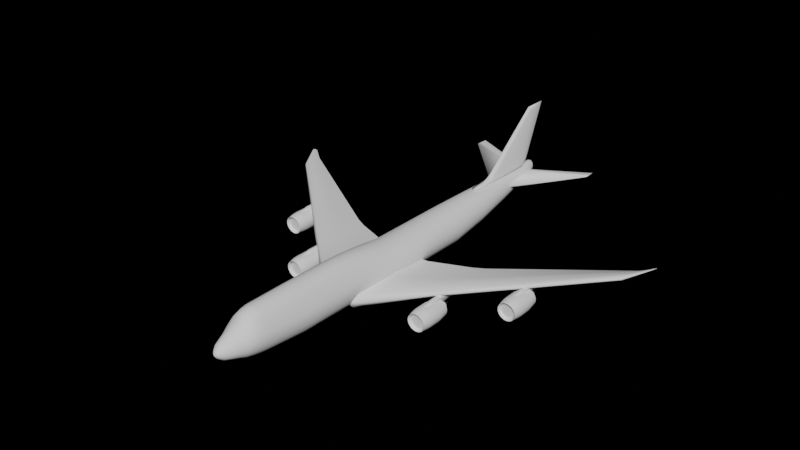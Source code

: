 # Source: 747-8i.blend  (saved by Blender 5.1.29; exported with 4.5.12 LTS)
import bpy
from mathutils import Matrix  # noqa: F401  (used for matrix-valued properties, if any)

bpy.ops.wm.read_factory_settings(use_empty=True)
scene = bpy.context.scene
scene.name = 'Scene'

# ---- collections
col_collection = bpy.data.collections.new('Collection'); scene.collection.children.link(col_collection)

# ---- world
world_world = bpy.data.worlds.new('World'); scene.world = world_world
world_world.use_nodes = True; world_world.node_tree.nodes.clear()
_N = world_world.node_tree.nodes; _L = world_world.node_tree.links
n0 = _N.new('ShaderNodeOutputWorld'); n0.name = 'World Output'; n0.location = (300, 300)
n1 = _N.new('ShaderNodeBackground'); n1.name = 'Background'; n1.location = (10, 300)
n1.inputs[0].default_value = (1.0, 1.0, 1.0, 1.0)
n1.inputs[1].default_value = 0.0
_L.new(n1.outputs[0], n0.inputs[0])
n0.is_active_output = True
world_world.color = (0.05088, 0.05088, 0.05088)
world_world.use_sun_shadow = False
world_world.sun_shadow_jitter_overblur = 0.0

# ---- meshes
me_circle_001 = bpy.data.meshes.new('Circle.001')
me_circle_001.from_pydata([(0.0, -22.88, 10.2), (0.0, -22.88, 2.302), (0.8541, -22.88, 2.422), (1.65, -22.88, 2.775), (2.333, -22.88, 3.335), (2.858, -22.88, 4.066), (3.188, -22.88, 4.918), (3.3, -22.88, 5.831), (3.188, -22.88, 6.744), (2.697, -22.88, 7.792), (2.212, -22.88, 8.701), (1.65, -22.88, 9.588), (0.8541, -22.88, 10.05), (0.0, -14.13, 10.2), (0.0, -14.13, 2.302), (0.8541, -14.13, 2.422), (1.65, -14.13, 2.775), (2.333, -14.13, 3.335), (2.858, -14.13, 4.066), (3.188, -14.13, 4.918), (3.3, -14.13, 5.831), (3.188, -14.13, 6.744), (2.697, -14.13, 7.792), (2.212, -14.13, 8.701), (1.65, -14.13, 9.588), (0.8541, -14.13, 10.05), (0.0, -2.979, 9.031), (0.0, -2.979, 2.302), (0.8541, -2.979, 2.416), (1.65, -2.979, 2.752), (2.333, -2.979, 3.287), (2.858, -2.979, 3.984), (3.188, -2.979, 4.795), (3.3, -2.979, 5.666), (3.188, -2.979, 6.537), (2.858, -2.979, 7.348), (2.333, -2.979, 8.045), (1.65, -2.979, 8.58), (0.8541, -2.979, 8.916), (0.0, 11.65, 9.031), (0.0, 11.65, 2.302), (0.8541, 11.65, 2.416), (1.65, 11.65, 2.752), (2.333, 11.65, 3.287), (2.858, 11.65, 3.984), (3.188, 11.65, 4.795), (3.3, 11.65, 5.666), (3.188, 11.65, 6.537), (2.858, 11.65, 7.348), (2.333, 11.65, 8.045), (1.65, 11.65, 8.58), (0.8541, 11.65, 8.916), (0.8541, -8.554, 2.422), (0.0, -8.554, 2.302), (1.65, -8.554, 2.776), (2.333, -8.554, 3.34), (2.858, -8.554, 4.074), (3.188, -8.554, 4.928), (3.3, -8.554, 5.845), (3.188, -8.554, 6.763), (2.778, -8.554, 7.718), (2.273, -8.554, 8.544), (1.65, -8.554, 9.274), (0.8541, -8.554, 9.683), (0.0, -8.554, 9.822), (1.65, -11.34, 2.779), (2.333, -11.34, 3.346), (2.858, -11.34, 4.084), (3.188, -11.34, 4.944), (3.3, -11.34, 5.866), (3.188, -11.34, 6.789), (2.737, -11.34, 7.798), (2.242, -11.34, 8.673), (1.65, -11.34, 9.488), (0.8541, -11.34, 9.924), (0.0, -11.34, 10.07), (0.8541, -11.34, 2.423), (0.0, -11.34, 2.302), (0.8541, -5.766, 2.42), (0.0, -5.766, 2.302), (1.65, -5.766, 2.768), (2.333, -5.766, 3.321), (2.858, -5.766, 4.042), (3.188, -5.766, 4.882), (3.3, -5.766, 5.783), (3.188, -5.766, 6.684), (2.818, -5.766, 7.575), (2.303, -5.766, 8.342), (1.65, -5.766, 8.98), (0.8541, -5.766, 9.355), (0.0, -5.766, 9.483), (0.5539, 25.73, 8.956), (1.07, 25.73, 8.738), (1.513, 25.73, 8.392), (1.854, 25.73, 7.94), (2.067, 25.73, 7.413), (2.14, 25.73, 6.849), (2.067, 25.73, 6.284), (1.854, 25.73, 5.758), (1.513, 25.73, 5.306), (1.07, 25.73, 4.959), (0.5539, 25.73, 4.741), (0.0, 25.73, 4.666), (0.0, 25.73, 9.031), (0.0, 18.71, 3.236), (2.749, 18.7, 6.882), (1.424, 18.69, 8.643), (2.013, 18.71, 4.084), (2.846, 18.7, 6.132), (2.465, 18.7, 7.581), (2.013, 18.69, 8.182), (0.7368, 18.71, 3.333), (1.423, 18.71, 3.623), (0.7373, 18.69, 8.933), (0.5596, 23.83, 9.403), (2.465, 18.71, 4.684), (2.749, 18.7, 5.383), (0.0, -29.82, 10.13), (0.0, -29.82, 2.847), (0.7911, -29.82, 2.996), (1.528, -29.82, 3.323), (2.161, -29.82, 3.842), (2.647, -29.82, 4.519), (2.952, -29.82, 5.307), (3.057, -29.82, 6.154), (2.952, -29.82, 7.0), (2.481, -29.81, 8.03), (2.03, -29.82, 8.848), (1.467, -29.81, 9.634), (0.6555, -29.81, 10.03), (0.0, -30.91, 9.974), (0.0, -31.83, 9.531), (0.0, -36.02, 7.037), (0.0, -37.15, 5.831), (0.0, -36.02, 4.582), (0.5634, -32.97, 8.496), (1.689, -32.97, 7.831), (2.088, -32.97, 7.299), (2.339, -32.97, 6.68), (2.425, -32.97, 6.015), (2.339, -32.97, 5.35), (2.088, -32.97, 4.731), (1.689, -32.97, 4.199), (1.169, -32.97, 3.79), (0.5634, -32.97, 3.534), (0.0, -32.97, 3.446), (0.0, -32.97, 8.584), (1.169, -32.97, 8.24), (0.2754, -36.02, 4.624), (0.5714, -36.02, 4.746), (0.8257, -36.02, 4.941), (1.021, -36.02, 5.196), (1.143, -36.02, 5.492), (1.185, -36.02, 5.809), (1.143, -36.02, 6.127), (1.021, -36.02, 6.423), (0.8257, -36.02, 6.678), (0.5714, -36.02, 6.873), (0.2754, -36.02, 6.995), (0.0, -32.97, 3.443), (0.0, -30.87, 2.985), (0.0, -31.92, 3.171), (0.5634, -31.83, 9.444), (0.6393, -31.92, 3.269), (0.5634, -30.91, 9.886), (0.7152, -30.87, 3.09), (1.459, -30.86, 3.435), (2.092, -30.86, 3.97), (2.572, -30.85, 4.659), (2.866, -30.86, 5.455), (2.953, -30.86, 6.304), (2.828, -30.87, 7.148), (2.401, -30.88, 8.043), (1.912, -30.89, 8.815), (1.323, -30.9, 9.515), (1.351, -31.89, 3.59), (1.96, -31.87, 4.091), (2.424, -31.85, 4.738), (2.711, -31.83, 5.487), (2.803, -31.82, 6.287), (2.692, -31.81, 7.083), (2.343, -31.81, 7.873), (1.873, -31.81, 8.552), (1.283, -31.82, 9.12), (0.0, -33.99, 8.068), (0.4674, -33.99, 7.996), (0.4681, -33.98, 3.798), (0.0, -33.98, 3.723), (1.383, -33.95, 4.461), (0.9516, -33.95, 4.113), (1.733, -33.99, 4.886), (1.941, -33.99, 5.397), (1.943, -34.01, 5.918), (1.834, -34.08, 6.456), (1.625, -34.09, 6.95), (1.291, -34.07, 7.359), (0.896, -34.04, 7.703), (0.0, -37.15, 5.809), (0.5717, -36.75, 5.651), (0.2857, -36.75, 6.341), (0.0, -36.75, 6.423), (0.1377, -36.75, 6.402), (0.0, -36.75, 5.162), (0.1377, -36.75, 5.194), (0.5926, -36.75, 5.809), (0.2857, -36.75, 5.276), (0.5717, -36.75, 5.968), (0.4128, -36.75, 5.375), (0.5104, -36.75, 6.116), (0.5104, -36.75, 5.503), (0.4128, -36.75, 6.243), (3.907, -11.95, 4.86), (31.6, 12.73, 7.135), (34.32, 17.53, 7.55), (34.32, 18.4, 7.096), (32.11, 16.67, 6.732), (12.74, 5.483, 4.958), (10.93, 4.689, 4.818), (3.923, 2.519, 4.4), (10.81, -5.802, 5.32), (13.05, -3.804, 5.504), (3.907, -12.75, 4.012), (3.907, -11.95, 3.193), (3.907, -10.25, 2.924), (11.03, -4.513, 4.243), (13.22, -2.726, 4.623), (11.0, -6.062, 4.906), (34.33, 17.53, 7.431), (13.18, -4.198, 5.106), (13.34, -3.574, 4.734), (11.14, -5.39, 4.449), (31.65, 12.92, 6.689), (31.57, 12.55, 6.878), (31.67, 12.72, 6.732), (34.31, 17.33, 7.509), (34.32, 17.33, 7.469), (34.32, 17.96, 7.422), (3.915, -4.777, 4.825), (31.85, 14.68, 7.129), (12.9, 0.7995, 5.427), (10.87, -0.6015, 5.265), (3.185, -12.65, 5.121), (3.205, 2.519, 4.4), (3.185, -13.6, 4.116), (3.185, -12.65, 3.144), (3.185, -10.64, 2.825), (3.195, -4.14, 5.081), (2.465, -12.65, 5.119), (2.484, 2.519, 4.4), (2.465, -13.6, 3.795), (2.465, -12.65, 2.514), (2.465, -10.64, 2.095), (2.474, -4.14, 5.066), (0.0, -12.65, 5.119), (0.0, 2.519, 4.4), (0.0, -13.6, 3.795), (0.0, -12.65, 2.514), (0.0, -10.64, 2.095), (0.0, -4.14, 5.066), (0.0, 36.58, 7.887), (0.3985, 35.56, 8.864), (0.5636, 35.56, 8.667), (0.5636, 35.56, 6.91), (0.3985, 35.56, 6.713), (0.7971, 35.56, 7.789), (0.7699, 35.56, 7.467), (0.6903, 35.56, 8.41), (0.2063, 35.56, 6.589), (0.0, 35.56, 9.031), (0.2063, 35.56, 8.988), (0.6903, 35.56, 7.168), (0.7699, 35.56, 8.11), (0.0, 35.56, 6.547), (0.4345, 36.1, 8.534), (0.3041, 36.1, 6.991), (0.5975, 36.1, 7.587), (0.5345, 36.1, 8.331), (0.1522, 36.1, 6.893), (0.1522, 36.1, 8.788), (0.5345, 36.1, 7.35), (0.5975, 36.1, 8.094), (0.0, 36.1, 6.859), (0.3041, 36.1, 8.69), (0.4345, 36.1, 7.147), (0.6189, 36.1, 7.84), (0.0, 36.1, 8.822), (0.0, 21.71, 9.295), (0.0, 23.85, 10.1), (0.0, 34.58, 19.08), (0.0, 38.57, 19.08), (0.0, 34.42, 9.031), (0.0, 18.69, 9.031), (0.0, 19.0, 9.031), (0.5582, 24.94, 10.16), (0.1686, 35.09, 18.53), (0.1723, 36.96, 18.54), (0.7085, 32.47, 9.031), (0.7085, 20.09, 9.031), (0.0, 34.67, 9.63), (0.6759, 32.72, 9.62), (0.0, 34.95, 10.32), (0.6384, 33.0, 10.3), (0.7983, 25.81, 7.476), (0.7983, 33.69, 8.015), (0.8004, 34.99, 7.652), (0.8, 32.96, 7.094), (0.7983, 26.56, 7.036), (11.2, 36.04, 8.853), (11.2, 37.49, 8.836), (11.18, 38.3, 8.796), (11.2, 36.79, 8.724), (0.7983, 30.32, 6.85), (11.2, 37.27, 8.713), (11.18, 37.83, 8.723), (12.0, -9.798, 3.846), (11.68, -9.795, 3.805), (11.39, -9.786, 3.683), (11.14, -9.773, 3.49), (10.95, -9.755, 3.238), (10.82, -9.735, 2.945), (10.78, -9.713, 2.63), (10.82, -9.691, 2.314), (10.95, -9.67, 2.021), (11.14, -9.652, 1.769), (11.39, -9.639, 1.576), (11.68, -9.63, 1.454), (12.0, -9.627, 1.413), (12.31, -9.63, 1.454), (12.61, -9.639, 1.576), (12.86, -9.652, 1.769), (13.05, -9.67, 2.021), (13.17, -9.691, 2.314), (13.22, -9.713, 2.63), (13.17, -9.735, 2.945), (13.05, -9.755, 3.238), (12.86, -9.773, 3.49), (12.61, -9.786, 3.683), (12.31, -9.795, 3.805), (12.0, -4.786, 4.105), (11.63, -4.786, 4.056), (11.29, -4.786, 3.914), (10.99, -4.786, 3.687), (10.76, -4.786, 3.392), (10.62, -4.786, 3.048), (10.57, -4.786, 2.679), (10.62, -4.786, 2.311), (10.76, -4.786, 1.967), (10.99, -4.786, 1.672), (11.29, -4.786, 1.445), (11.63, -4.786, 1.303), (12.0, -4.786, 1.254), (12.37, -4.786, 1.303), (12.71, -4.786, 1.445), (13.01, -4.786, 1.672), (13.23, -4.786, 1.967), (13.38, -4.786, 2.311), (13.42, -4.786, 2.679), (13.38, -4.786, 3.048), (13.23, -4.786, 3.392), (13.01, -4.786, 3.687), (12.71, -4.786, 3.914), (12.37, -4.786, 4.056), (10.51, -8.593, 1.821), (10.79, -8.593, 1.466), (12.44, -8.593, 4.337), (12.0, -8.593, 4.395), (11.55, -8.593, 4.337), (11.14, -8.593, 4.166), (13.48, -8.593, 1.821), (13.66, -8.593, 2.235), (11.14, -8.593, 1.193), (10.79, -8.593, 3.893), (13.71, -8.593, 2.679), (11.55, -8.593, 1.022), (10.51, -8.593, 3.537), (13.66, -8.593, 3.124), (12.0, -8.593, 0.9634), (10.34, -8.593, 3.124), (13.48, -8.593, 3.537), (12.44, -8.593, 1.022), (10.28, -8.593, 2.679), (13.21, -8.593, 3.893), (12.86, -8.593, 1.193), (10.34, -8.593, 2.235), (12.86, -8.593, 4.166), (13.21, -8.593, 1.466), (10.84, -9.328, 1.521), (12.0, -9.421, 4.318), (11.18, -9.414, 4.099), (13.58, -9.353, 2.255), (11.18, -9.32, 1.26), (10.84, -9.405, 3.838), (13.64, -9.367, 2.679), (11.57, -9.314, 1.096), (10.58, -9.394, 3.499), (13.58, -9.381, 3.104), (12.0, -9.312, 1.041), (10.42, -9.381, 3.104), (13.42, -9.394, 3.499), (12.42, -9.314, 1.096), (10.36, -9.367, 2.679), (13.16, -9.405, 3.838), (12.82, -9.32, 1.26), (10.42, -9.353, 2.255), (12.82, -9.414, 4.099), (13.16, -9.328, 1.521), (10.58, -9.34, 1.86), (12.42, -9.419, 4.262), (11.57, -9.419, 4.262), (13.42, -9.34, 1.86), (10.51, -6.69, 1.821), (12.44, -6.69, 4.337), (11.55, -6.69, 4.337), (13.48, -6.69, 1.821), (10.79, -6.69, 1.466), (12.0, -6.69, 4.395), (11.14, -6.69, 4.166), (13.66, -6.69, 2.235), (11.14, -6.69, 1.193), (10.79, -6.69, 3.893), (13.71, -6.69, 2.679), (11.55, -6.69, 1.022), (10.51, -6.69, 3.537), (13.66, -6.69, 3.124), (12.0, -6.69, 0.9634), (10.34, -6.69, 3.124), (13.48, -6.69, 3.537), (12.44, -6.69, 1.022), (10.28, -6.69, 2.679), (13.21, -6.69, 3.893), (12.86, -6.69, 1.193), (10.34, -6.69, 2.235), (12.86, -6.69, 4.166), (13.21, -6.69, 1.466), (11.62, -10.31, 4.026), (12.0, -10.32, 4.076), (11.27, -10.3, 3.879), (10.96, -10.29, 3.646), (10.73, -10.27, 3.343), (10.58, -10.24, 2.989), (10.53, -10.21, 2.61), (10.58, -10.19, 2.231), (10.73, -10.16, 1.877), (10.96, -10.14, 1.573), (11.27, -10.13, 1.34), (11.62, -10.11, 1.194), (12.0, -10.11, 1.144), (12.38, -10.11, 1.194), (12.73, -10.13, 1.34), (13.04, -10.14, 1.573), (13.27, -10.16, 1.877), (13.41, -10.19, 2.231), (13.46, -10.21, 2.61), (13.41, -10.24, 2.989), (13.27, -10.27, 3.343), (13.04, -10.29, 3.646), (12.73, -10.3, 3.879), (12.38, -10.31, 4.026), (12.0, -9.713, 2.63), (11.67, -10.13, 3.86), (12.0, -10.13, 3.903), (11.36, -10.12, 3.731), (11.09, -10.1, 3.527), (10.89, -10.08, 3.261), (10.76, -10.06, 2.952), (10.71, -10.04, 2.619), (10.76, -10.02, 2.287), (10.89, -9.994, 1.977), (11.09, -9.975, 1.711), (11.36, -9.961, 1.507), (11.67, -9.952, 1.379), (12.0, -9.949, 1.335), (12.33, -9.952, 1.379), (12.64, -9.961, 1.507), (12.91, -9.975, 1.711), (13.11, -9.994, 1.977), (13.24, -10.02, 2.287), (13.28, -10.04, 2.619), (13.24, -10.06, 2.952), (13.11, -10.08, 3.261), (12.91, -10.1, 3.527), (12.64, -10.12, 3.731), (12.33, -10.13, 3.86), (12.0, -5.498, 3.737), (11.72, -5.498, 3.701), (11.47, -5.498, 3.595), (11.25, -5.498, 3.427), (11.08, -5.498, 3.208), (10.98, -5.498, 2.953), (10.94, -5.498, 2.679), (10.98, -5.498, 2.406), (11.08, -5.498, 2.151), (11.25, -5.498, 1.932), (11.47, -5.498, 1.764), (11.72, -5.498, 1.658), (12.0, -5.498, 1.622), (12.27, -5.498, 1.658), (12.53, -5.498, 1.764), (12.75, -5.498, 1.932), (12.91, -5.498, 2.151), (13.02, -5.498, 2.406), (13.06, -5.498, 2.679), (13.02, -5.498, 2.953), (12.91, -5.498, 3.208), (12.75, -5.498, 3.427), (12.53, -5.498, 3.595), (12.27, -5.498, 3.701), (12.0, -3.982, 3.4), (11.81, -3.982, 3.375), (11.64, -3.982, 3.303), (11.49, -3.982, 3.189), (11.38, -3.982, 3.04), (11.3, -3.982, 2.866), (11.28, -3.982, 2.679), (11.3, -3.982, 2.493), (11.38, -3.982, 2.319), (11.49, -3.982, 2.17), (11.64, -3.982, 2.056), (11.81, -3.982, 1.984), (12.0, -3.982, 1.959), (12.19, -3.982, 1.984), (12.36, -3.982, 2.056), (12.51, -3.982, 2.17), (12.62, -3.982, 2.319), (12.69, -3.982, 2.493), (12.72, -3.982, 2.679), (12.69, -3.982, 2.866), (12.62, -3.982, 3.04), (12.51, -3.982, 3.189), (12.36, -3.982, 3.303), (12.19, -3.982, 3.375), (12.0, -4.175, 3.208), (11.86, -4.175, 3.19), (11.73, -4.175, 3.137), (11.63, -4.175, 3.053), (11.54, -4.175, 2.944), (11.49, -4.175, 2.816), (11.47, -4.175, 2.679), (11.49, -4.175, 2.543), (11.54, -4.175, 2.415), (11.63, -4.175, 2.306), (11.73, -4.175, 2.222), (11.86, -4.175, 2.169), (12.0, -4.175, 2.151), (12.14, -4.175, 2.169), (12.26, -4.175, 2.222), (12.37, -4.175, 2.306), (12.46, -4.175, 2.415), (12.51, -4.175, 2.543), (12.53, -4.175, 2.679), (12.51, -4.175, 2.816), (12.46, -4.175, 2.944), (12.37, -4.175, 3.053), (12.26, -4.175, 3.137), (12.14, -4.175, 3.19), (12.0, -2.562, 2.679), (12.0, -8.593, 4.395), (12.33, -6.69, 4.337), (12.15, -4.786, 3.189), (12.15, -0.8074, 3.564), (12.37, -0.8044, 4.704), (12.28, -6.839, 4.704), (12.0, -0.2399, 3.617), (12.0, 0.2285, 4.704), (12.0, -0.8044, 4.704), (12.0, -6.839, 4.704), (12.37, -0.8055, 4.265), (12.0, 0.04811, 4.285), (11.66, -6.69, 4.337), (11.85, -4.786, 3.189), (11.85, -0.8074, 3.564), (11.63, -0.8044, 4.704), (11.72, -6.839, 4.704), (11.63, -0.8055, 4.265), (21.18, -0.7184, 4.972), (20.87, -0.7155, 4.931), (20.57, -0.707, 4.809), (20.32, -0.6934, 4.616), (20.13, -0.6758, 4.364), (20.01, -0.6552, 4.07), (19.96, -0.6331, 3.755), (20.01, -0.611, 3.44), (20.13, -0.5905, 3.147), (20.32, -0.5728, 2.895), (20.57, -0.5593, 2.701), (20.87, -0.5508, 2.58), (21.18, -0.5478, 2.538), (21.5, -0.5508, 2.58), (21.79, -0.5593, 2.701), (22.04, -0.5728, 2.895), (22.23, -0.5905, 3.147), (22.36, -0.611, 3.44), (22.4, -0.6331, 3.755), (22.36, -0.6552, 4.07), (22.23, -0.6758, 4.364), (22.04, -0.6934, 4.616), (21.79, -0.707, 4.809), (21.5, -0.7155, 4.931), (21.18, 4.293, 5.231), (20.81, 4.293, 5.182), (20.47, 4.293, 5.04), (20.17, 4.293, 4.813), (19.95, 4.293, 4.518), (19.8, 4.293, 4.174), (19.76, 4.293, 3.805), (19.8, 4.293, 3.436), (19.95, 4.293, 3.093), (20.17, 4.293, 2.797), (20.47, 4.293, 2.571), (20.81, 4.293, 2.428), (21.18, 4.293, 2.38), (21.55, 4.293, 2.428), (21.89, 4.293, 2.571), (22.19, 4.293, 2.797), (22.42, 4.293, 3.093), (22.56, 4.293, 3.436), (22.61, 4.293, 3.805), (22.56, 4.293, 4.174), (22.42, 4.293, 4.518), (22.19, 4.293, 4.813), (21.89, 4.293, 5.04), (21.55, 4.293, 5.182), (19.69, 0.4865, 2.947), (19.97, 0.4865, 2.592), (21.62, 0.4865, 5.463), (21.18, 0.4865, 5.521), (20.74, 0.4865, 5.463), (20.32, 0.4865, 5.291), (22.67, 0.4865, 2.947), (22.84, 0.4865, 3.361), (20.32, 0.4865, 2.319), (19.97, 0.4865, 5.019), (22.9, 0.4865, 3.805), (20.74, 0.4865, 2.148), (19.69, 0.4865, 4.663), (22.84, 0.4865, 4.249), (21.18, 0.4865, 2.089), (19.52, 0.4865, 4.249), (22.67, 0.4865, 4.663), (21.62, 0.4865, 2.148), (19.46, 0.4865, 3.805), (22.39, 0.4865, 5.019), (22.04, 0.4865, 2.319), (19.52, 0.4865, 3.361), (22.04, 0.4865, 5.291), (22.39, 0.4865, 2.592), (20.02, -0.249, 2.646), (21.18, -0.3419, 5.444), (20.36, -0.3346, 5.225), (22.76, -0.2734, 3.381), (20.36, -0.2403, 2.386), (20.02, -0.3259, 4.964), (22.82, -0.2874, 3.805), (20.76, -0.2349, 2.222), (19.76, -0.3147, 4.625), (22.76, -0.3015, 4.229), (21.18, -0.233, 2.166), (19.6, -0.3015, 4.229), (22.6, -0.3147, 4.625), (21.6, -0.2349, 2.222), (19.54, -0.2874, 3.805), (22.34, -0.3259, 4.964), (22.0, -0.2403, 2.386), (19.6, -0.2734, 3.381), (22.0, -0.3346, 5.225), (22.34, -0.249, 2.646), (19.76, -0.2602, 2.986), (21.6, -0.34, 5.388), (20.76, -0.34, 5.388), (22.6, -0.2602, 2.986), (19.69, 2.39, 2.947), (21.62, 2.39, 5.463), (20.74, 2.39, 5.463), (22.67, 2.39, 2.947), (19.97, 2.39, 2.592), (21.18, 2.39, 5.521), (20.32, 2.39, 5.291), (22.84, 2.39, 3.361), (20.32, 2.39, 2.319), (19.97, 2.39, 5.019), (22.9, 2.39, 3.805), (20.74, 2.39, 2.148), (19.69, 2.39, 4.663), (22.84, 2.39, 4.249), (21.18, 2.39, 2.089), (19.52, 2.39, 4.249), (22.67, 2.39, 4.663), (21.62, 2.39, 2.148), (19.46, 2.39, 3.805), (22.39, 2.39, 5.019), (22.04, 2.39, 2.319), (19.52, 2.39, 3.361), (22.04, 2.39, 5.291), (22.39, 2.39, 2.592), (20.8, -1.234, 5.152), (21.18, -1.237, 5.202), (20.45, -1.224, 5.005), (20.14, -1.207, 4.772), (19.91, -1.186, 4.469), (19.76, -1.161, 4.115), (19.71, -1.135, 3.736), (19.76, -1.108, 3.356), (19.91, -1.083, 3.003), (20.14, -1.062, 2.699), (20.45, -1.046, 2.466), (20.8, -1.036, 2.32), (21.18, -1.032, 2.27), (21.56, -1.036, 2.32), (21.91, -1.046, 2.466), (22.22, -1.062, 2.699), (22.45, -1.083, 3.003), (22.6, -1.108, 3.356), (22.65, -1.135, 3.736), (22.6, -1.161, 4.115), (22.45, -1.186, 4.469), (22.22, -1.207, 4.772), (21.91, -1.224, 5.005), (21.56, -1.234, 5.152), (21.18, -0.6331, 3.755), (20.85, -1.046, 4.985), (21.18, -1.049, 5.029), (20.54, -1.037, 4.857), (20.27, -1.023, 4.653), (20.07, -1.004, 4.387), (19.94, -0.9824, 4.077), (19.9, -0.9591, 3.745), (19.94, -0.9358, 3.412), (20.07, -0.9141, 3.103), (20.27, -0.8954, 2.837), (20.54, -0.8811, 2.633), (20.85, -0.8721, 2.505), (21.18, -0.8691, 2.461), (21.51, -0.8721, 2.505), (21.82, -0.8811, 2.633), (22.09, -0.8954, 2.837), (22.29, -0.9141, 3.103), (22.42, -0.9358, 3.412), (22.46, -0.9591, 3.745), (22.42, -0.9824, 4.077), (22.29, -1.004, 4.387), (22.09, -1.023, 4.653), (21.82, -1.037, 4.857), (21.51, -1.046, 4.985), (21.18, 3.581, 4.863), (20.91, 3.581, 4.827), (20.65, 3.581, 4.721), (20.43, 3.581, 4.553), (20.26, 3.581, 4.334), (20.16, 3.581, 4.079), (20.12, 3.581, 3.805), (20.16, 3.581, 3.532), (20.26, 3.581, 3.276), (20.43, 3.581, 3.057), (20.65, 3.581, 2.889), (20.91, 3.581, 2.784), (21.18, 3.581, 2.748), (21.45, 3.581, 2.784), (21.71, 3.581, 2.889), (21.93, 3.581, 3.057), (22.1, 3.581, 3.276), (22.2, 3.581, 3.532), (22.24, 3.581, 3.805), (22.2, 3.581, 4.079), (22.1, 3.581, 4.334), (21.93, 3.581, 4.553), (21.71, 3.581, 4.721), (21.45, 3.581, 4.827), (21.18, 5.098, 4.525), (20.99, 5.098, 4.501), (20.82, 5.098, 4.429), (20.67, 5.098, 4.314), (20.56, 5.098, 4.165), (20.49, 5.098, 3.992), (20.46, 5.098, 3.805), (20.49, 5.098, 3.619), (20.56, 5.098, 3.445), (20.67, 5.098, 3.296), (20.82, 5.098, 3.182), (20.99, 5.098, 3.11), (21.18, 5.098, 3.085), (21.37, 5.098, 3.11), (21.54, 5.098, 3.182), (21.69, 5.098, 3.296), (21.8, 5.098, 3.445), (21.88, 5.098, 3.619), (21.9, 5.098, 3.805), (21.88, 5.098, 3.992), (21.8, 5.098, 4.165), (21.69, 5.098, 4.314), (21.54, 5.098, 4.429), (21.37, 5.098, 4.501), (21.18, 4.905, 4.334), (21.04, 4.905, 4.316), (20.92, 4.905, 4.263), (20.81, 4.905, 4.179), (20.72, 4.905, 4.069), (20.67, 4.905, 3.942), (20.65, 4.905, 3.805), (20.67, 4.905, 3.669), (20.72, 4.905, 3.541), (20.81, 4.905, 3.432), (20.92, 4.905, 3.348), (21.04, 4.905, 3.295), (21.18, 4.905, 3.277), (21.32, 4.905, 3.295), (21.44, 4.905, 3.348), (21.55, 4.905, 3.432), (21.64, 4.905, 3.541), (21.69, 4.905, 3.669), (21.71, 4.905, 3.805), (21.69, 4.905, 3.942), (21.64, 4.905, 4.069), (21.55, 4.905, 4.179), (21.44, 4.905, 4.263), (21.32, 4.905, 4.316), (21.18, 6.517, 3.805), (21.18, 0.4865, 5.521), (21.52, 2.39, 5.463), (21.33, 4.293, 4.314), (21.33, 8.272, 4.69), (21.55, 8.275, 5.83), (21.46, 2.24, 5.83), (21.18, 8.84, 4.743), (21.18, 9.308, 5.83), (21.18, 8.275, 5.83), (21.18, 2.24, 5.83), (21.55, 8.274, 5.391), (21.18, 9.128, 5.411), (20.85, 2.39, 5.463), (21.03, 4.293, 4.314), (21.03, 8.272, 4.69), (20.81, 8.275, 5.83), (20.9, 2.24, 5.83), (20.81, 8.274, 5.391)], [], [(6, 5, 18, 19), (0, 12, 25, 13), (3, 2, 15, 16), (10, 9, 22, 23), (7, 6, 19, 20), (4, 3, 16, 17), (11, 10, 23, 24), (8, 7, 20, 21), (5, 4, 17, 18), (12, 11, 24, 25), (2, 1, 14, 15), (9, 8, 21, 22), (36, 35, 48, 49), (29, 28, 41, 42), (37, 36, 49, 50), (30, 29, 42, 43), (38, 37, 50, 51), (31, 30, 43, 44), (26, 38, 51, 39), (32, 31, 44, 45), (33, 32, 45, 46), (34, 33, 46, 47), (35, 34, 47, 48), (28, 27, 40, 41), (79, 27, 28, 78), (80, 78, 28, 29), (81, 80, 29, 30), (82, 81, 30, 31), (83, 82, 31, 32), (84, 83, 32, 33), (85, 84, 33, 34), (86, 85, 34, 35), (87, 86, 35, 36), (88, 87, 36, 37), (89, 88, 37, 38), (90, 89, 38, 26), (75, 74, 63, 64), (74, 73, 62, 63), (73, 72, 61, 62), (72, 71, 60, 61), (71, 70, 59, 60), (70, 69, 58, 59), (69, 68, 57, 58), (68, 67, 56, 57), (67, 66, 55, 56), (66, 65, 54, 55), (65, 76, 52, 54), (77, 53, 52, 76), (14, 77, 76, 15), (16, 15, 76, 65), (17, 16, 65, 66), (18, 17, 66, 67), (19, 18, 67, 68), (20, 19, 68, 69), (21, 20, 69, 70), (22, 21, 70, 71), (23, 22, 71, 72), (24, 23, 72, 73), (25, 24, 73, 74), (13, 25, 74, 75), (64, 63, 89, 90), (63, 62, 88, 89), (62, 61, 87, 88), (61, 60, 86, 87), (60, 59, 85, 86), (59, 58, 84, 85), (58, 57, 83, 84), (57, 56, 82, 83), (56, 55, 81, 82), (55, 54, 80, 81), (54, 52, 78, 80), (53, 79, 78, 52), (109, 105, 95, 94), (111, 104, 102, 101), (113, 106, 92, 91), (115, 107, 99, 98), (105, 108, 96, 95), (106, 110, 93, 92), (107, 112, 100, 99), (108, 116, 97, 96), (110, 109, 94, 93), (112, 111, 101, 100), (291, 113, 91, 103), (116, 115, 98, 97), (45, 44, 115, 116), (39, 51, 113, 291), (42, 41, 111, 112), (49, 48, 109, 110), (46, 45, 116, 108), (43, 42, 112, 107), (50, 49, 110, 106), (47, 46, 108, 105), (44, 43, 107, 115), (51, 50, 106, 113), (41, 40, 104, 111), (48, 47, 105, 109), (5, 6, 123, 122), (12, 0, 117, 129), (2, 3, 120, 119), (9, 10, 127, 126), (6, 7, 124, 123), (3, 4, 121, 120), (10, 11, 128, 127), (7, 8, 125, 124), (4, 5, 122, 121), (11, 12, 129, 128), (1, 2, 119, 118), (8, 9, 126, 125), (146, 135, 162, 131), (131, 162, 164, 130), (129, 117, 130, 164), (163, 144, 145, 159, 161), (119, 165, 160, 118), (165, 163, 161, 160), (120, 166, 165, 119), (166, 175, 163, 165), (175, 143, 144, 163), (121, 167, 166, 120), (167, 176, 175, 166), (176, 142, 143, 175), (122, 168, 167, 121), (168, 177, 176, 167), (177, 141, 142, 176), (123, 169, 168, 122), (169, 178, 177, 168), (178, 140, 141, 177), (124, 170, 169, 123), (170, 179, 178, 169), (179, 139, 140, 178), (125, 171, 170, 124), (171, 180, 179, 170), (180, 138, 139, 179), (126, 172, 171, 125), (172, 181, 180, 171), (181, 137, 138, 180), (127, 173, 172, 126), (173, 182, 181, 172), (182, 136, 137, 181), (128, 174, 173, 127), (174, 183, 182, 173), (183, 147, 136, 182), (129, 164, 174, 128), (164, 162, 183, 174), (162, 135, 147, 183), (135, 146, 184, 185), (185, 184, 132, 158), (187, 159, 145, 144, 186), (134, 187, 186, 148), (189, 188, 150, 149), (186, 189, 149, 148), (190, 191, 152, 151), (141, 140, 191, 190), (188, 190, 151, 150), (144, 143, 189, 186), (143, 142, 188, 189), (142, 141, 190, 188), (191, 192, 153, 152), (192, 193, 154, 153), (193, 194, 155, 154), (194, 195, 156, 155), (195, 196, 157, 156), (196, 185, 158, 157), (140, 139, 192, 191), (139, 138, 193, 192), (138, 137, 194, 193), (137, 136, 195, 194), (136, 147, 196, 195), (147, 135, 185, 196), (197, 204, 206), (148, 203, 202, 134), (197, 206, 208), (197, 208, 210), (197, 210, 199), (197, 199, 201), (132, 200, 201, 158), (152, 153, 204, 198), (148, 149, 205, 203), (149, 150, 207, 205), (150, 151, 209, 207), (151, 152, 198, 209), (201, 200, 197), (198, 204, 197), (203, 205, 197), (205, 207, 197), (206, 204, 153, 154), (207, 209, 197), (209, 198, 197), (208, 206, 154, 155), (210, 208, 155, 156), (202, 203, 197), (199, 210, 156, 157), (201, 199, 157, 158), (238, 236, 214, 215), (239, 238, 215, 216), (240, 239, 216, 217), (237, 240, 217, 218), (229, 228, 226, 230), (220, 219, 226, 228), (225, 229, 230, 224), (226, 219, 211, 221), (222, 230, 226, 221), (223, 224, 230, 222), (229, 233, 232, 228), (220, 228, 232, 212), (225, 231, 233, 229), (234, 213, 212, 232), (233, 235, 234, 232), (231, 227, 235, 233), (211, 219, 240, 237), (219, 220, 239, 240), (220, 212, 238, 239), (212, 213, 236, 238), (214, 227, 231, 215), (216, 215, 231, 225), (217, 216, 225, 224), (218, 217, 224, 223), (213, 234, 235, 227), (236, 213, 227, 214), (223, 222, 244, 245), (221, 211, 241, 243), (218, 223, 245, 242), (237, 218, 242, 246), (222, 221, 243, 244), (211, 237, 246, 241), (241, 246, 252, 247), (244, 243, 249, 250), (246, 242, 248, 252), (242, 245, 251, 248), (245, 244, 250, 251), (243, 241, 247, 249), (251, 250, 256, 257), (249, 247, 253, 255), (247, 252, 258, 253), (250, 249, 255, 256), (252, 248, 254, 258), (248, 251, 257, 254), (282, 273, 259), (283, 274, 259), (284, 275, 259), (273, 276, 259), (274, 277, 259), (285, 278, 259), (275, 279, 259), (276, 280, 259), (277, 281, 259), (278, 282, 259), (279, 283, 259), (280, 284, 259), (95, 96, 264, 271), (98, 99, 262, 270), (91, 92, 260, 269), (101, 102, 272, 267), (94, 95, 271, 266), (97, 98, 270, 265), (103, 91, 269, 268), (100, 101, 267, 263), (93, 94, 266, 261), (96, 97, 265, 264), (99, 100, 263, 262), (92, 93, 261, 260), (262, 283, 279, 270), (260, 282, 278, 269), (272, 281, 277, 267), (271, 280, 276, 266), (270, 279, 275, 265), (269, 278, 285, 268), (267, 277, 274, 263), (266, 276, 273, 261), (265, 275, 284, 264), (263, 274, 283, 262), (261, 273, 282, 260), (264, 284, 280, 271), (292, 290, 296, 297), (287, 286, 114, 293), (300, 289, 295, 301), (288, 287, 293, 294), (286, 292, 297, 114), (288, 294, 295, 289), (290, 298, 299, 296), (114, 297, 296, 299), (298, 300, 301, 299), (293, 114, 299, 301), (294, 293, 301, 295), (303, 302, 307, 308), (304, 303, 308, 309), (307, 302, 306, 310), (310, 306, 311, 312), (312, 313, 309, 308), (310, 312, 308, 307), (304, 309, 313, 305), (305, 313, 312, 311), (414, 410, 346, 347), (415, 411, 361, 338), (416, 412, 339, 340), (417, 413, 354, 355), (418, 414, 347, 348), (419, 416, 340, 341), (420, 417, 355, 356), (421, 418, 348, 349), (422, 419, 341, 342), (423, 420, 356, 357), (424, 421, 349, 350), (425, 422, 342, 343), (426, 423, 357, 358), (427, 424, 350, 351), (428, 425, 343, 344), (429, 426, 358, 359), (430, 427, 351, 352), (431, 428, 344, 345), (432, 429, 359, 360), (433, 430, 352, 353), (410, 431, 345, 346), (411, 432, 360, 361), (412, 415, 338, 339), (413, 433, 353, 354), (409, 405, 385, 368), (408, 387, 365, 366), (407, 404, 384, 364), (406, 403, 383, 362), (405, 402, 382, 385), (404, 401, 381, 384), (403, 400, 380, 383), (402, 399, 379, 382), (401, 398, 378, 381), (400, 397, 377, 380), (399, 396, 376, 379), (398, 395, 375, 378), (397, 394, 374, 377), (396, 393, 373, 376), (395, 392, 372, 375), (394, 391, 371, 374), (393, 390, 370, 373), (392, 389, 369, 372), (391, 388, 367, 371), (390, 386, 363, 370), (389, 409, 368, 369), (388, 408, 366, 367), (387, 407, 364, 365), (386, 406, 362, 363), (443, 442, 406, 386), (435, 457, 407, 387), (436, 434, 408, 388), (451, 450, 409, 389), (444, 443, 386, 390), (437, 436, 388, 391), (452, 451, 389, 392), (445, 444, 390, 393), (438, 437, 391, 394), (453, 452, 392, 395), (446, 445, 393, 396), (439, 438, 394, 397), (454, 453, 395, 398), (447, 446, 396, 399), (440, 439, 397, 400), (455, 454, 398, 401), (448, 447, 399, 402), (441, 440, 400, 403), (456, 455, 401, 404), (449, 448, 402, 405), (442, 441, 403, 406), (457, 456, 404, 407), (434, 435, 387, 408), (450, 449, 405, 409), (368, 385, 433, 413), (366, 365, 415, 412), (364, 384, 432, 411), (362, 383, 431, 410), (385, 382, 430, 433), (384, 381, 429, 432), (383, 380, 428, 431), (382, 379, 427, 430), (381, 378, 426, 429), (380, 377, 425, 428), (379, 376, 424, 427), (378, 375, 423, 426), (377, 374, 422, 425), (376, 373, 421, 424), (375, 372, 420, 423), (374, 371, 419, 422), (373, 370, 418, 421), (372, 369, 417, 420), (371, 367, 416, 419), (370, 363, 414, 418), (369, 368, 413, 417), (367, 366, 412, 416), (365, 364, 411, 415), (363, 362, 410, 414), (459, 460, 435, 434), (461, 459, 434, 436), (462, 461, 436, 437), (463, 462, 437, 438), (464, 463, 438, 439), (465, 464, 439, 440), (466, 465, 440, 441), (467, 466, 441, 442), (468, 467, 442, 443), (469, 468, 443, 444), (470, 469, 444, 445), (471, 470, 445, 446), (472, 471, 446, 447), (473, 472, 447, 448), (474, 473, 448, 449), (475, 474, 449, 450), (476, 475, 450, 451), (477, 476, 451, 452), (478, 477, 452, 453), (479, 478, 453, 454), (480, 479, 454, 455), (481, 480, 455, 456), (482, 481, 456, 457), (460, 482, 457, 435), (315, 316, 458), (316, 317, 458), (317, 318, 458), (318, 319, 458), (319, 320, 458), (320, 321, 458), (321, 322, 458), (322, 323, 458), (323, 324, 458), (324, 325, 458), (325, 326, 458), (326, 327, 458), (327, 328, 458), (328, 329, 458), (329, 330, 458), (330, 331, 458), (331, 332, 458), (332, 333, 458), (333, 334, 458), (334, 335, 458), (335, 336, 458), (336, 337, 458), (337, 314, 458), (314, 315, 458), (314, 337, 482, 460), (337, 336, 481, 482), (336, 335, 480, 481), (335, 334, 479, 480), (334, 333, 478, 479), (333, 332, 477, 478), (332, 331, 476, 477), (331, 330, 475, 476), (330, 329, 474, 475), (329, 328, 473, 474), (328, 327, 472, 473), (327, 326, 471, 472), (326, 325, 470, 471), (325, 324, 469, 470), (324, 323, 468, 469), (323, 322, 467, 468), (322, 321, 466, 467), (321, 320, 465, 466), (320, 319, 464, 465), (319, 318, 463, 464), (318, 317, 462, 463), (317, 316, 461, 462), (316, 315, 459, 461), (315, 314, 460, 459), (351, 350, 495, 496), (344, 343, 488, 489), (359, 358, 503, 504), (352, 351, 496, 497), (345, 344, 489, 490), (360, 359, 504, 505), (353, 352, 497, 498), (346, 345, 490, 491), (361, 360, 505, 506), (339, 338, 483, 484), (354, 353, 498, 499), (347, 346, 491, 492), (338, 361, 506, 483), (340, 339, 484, 485), (355, 354, 499, 500), (348, 347, 492, 493), (341, 340, 485, 486), (356, 355, 500, 501), (349, 348, 493, 494), (342, 341, 486, 487), (357, 356, 501, 502), (350, 349, 494, 495), (343, 342, 487, 488), (358, 357, 502, 503), (502, 501, 525, 526), (495, 494, 518, 519), (488, 487, 511, 512), (503, 502, 526, 527), (496, 495, 519, 520), (489, 488, 512, 513), (504, 503, 527, 528), (497, 496, 520, 521), (490, 489, 513, 514), (505, 504, 528, 529), (498, 497, 521, 522), (491, 490, 514, 515), (506, 505, 529, 530), (484, 483, 507, 508), (499, 498, 522, 523), (492, 491, 515, 516), (483, 506, 530, 507), (485, 484, 508, 509), (500, 499, 523, 524), (493, 492, 516, 517), (486, 485, 509, 510), (501, 500, 524, 525), (494, 493, 517, 518), (487, 486, 510, 511), (515, 514, 538, 539), (530, 529, 553, 554), (508, 507, 531, 532), (523, 522, 546, 547), (516, 515, 539, 540), (507, 530, 554, 531), (509, 508, 532, 533), (524, 523, 547, 548), (517, 516, 540, 541), (510, 509, 533, 534), (525, 524, 548, 549), (518, 517, 541, 542), (511, 510, 534, 535), (526, 525, 549, 550), (519, 518, 542, 543), (512, 511, 535, 536), (527, 526, 550, 551), (520, 519, 543, 544), (513, 512, 536, 537), (528, 527, 551, 552), (521, 520, 544, 545), (514, 513, 537, 538), (529, 528, 552, 553), (522, 521, 545, 546), (543, 542, 555), (536, 535, 555), (551, 550, 555), (544, 543, 555), (537, 536, 555), (552, 551, 555), (545, 544, 555), (538, 537, 555), (553, 552, 555), (546, 545, 555), (539, 538, 555), (554, 553, 555), (532, 531, 555), (547, 546, 555), (540, 539, 555), (531, 554, 555), (533, 532, 555), (548, 547, 555), (541, 540, 555), (534, 533, 555), (549, 548, 555), (542, 541, 555), (535, 534, 555), (550, 549, 555), (557, 566, 560, 561), (566, 559, 562, 567), (565, 572, 556, 561), (560, 566, 567, 563), (558, 559, 566, 557), (571, 564, 560, 563), (557, 561, 556), (570, 562, 559), (572, 565, 561, 560, 564, 571), (568, 572, 571, 573), (573, 567, 562, 570), (571, 563, 567, 573), (569, 568, 573, 570), (568, 556, 572), (570, 559, 558, 569), (674, 670, 606, 607), (675, 671, 621, 598), (676, 672, 599, 600), (677, 673, 614, 615), (678, 674, 607, 608), (679, 676, 600, 601), (680, 677, 615, 616), (681, 678, 608, 609), (682, 679, 601, 602), (683, 680, 616, 617), (684, 681, 609, 610), (685, 682, 602, 603), (686, 683, 617, 618), (687, 684, 610, 611), (688, 685, 603, 604), (689, 686, 618, 619), (690, 687, 611, 612), (691, 688, 604, 605), (692, 689, 619, 620), (693, 690, 612, 613), (670, 691, 605, 606), (671, 692, 620, 621), (672, 675, 598, 599), (673, 693, 613, 614), (669, 665, 645, 628), (668, 647, 625, 626), (667, 664, 644, 624), (666, 663, 643, 622), (665, 662, 642, 645), (664, 661, 641, 644), (663, 660, 640, 643), (662, 659, 639, 642), (661, 658, 638, 641), (660, 657, 637, 640), (659, 656, 636, 639), (658, 655, 635, 638), (657, 654, 634, 637), (656, 653, 633, 636), (655, 652, 632, 635), (654, 651, 631, 634), (653, 650, 630, 633), (652, 649, 629, 632), (651, 648, 627, 631), (650, 646, 623, 630), (649, 669, 628, 629), (648, 668, 626, 627), (647, 667, 624, 625), (646, 666, 622, 623), (703, 702, 666, 646), (695, 717, 667, 647), (696, 694, 668, 648), (711, 710, 669, 649), (704, 703, 646, 650), (697, 696, 648, 651), (712, 711, 649, 652), (705, 704, 650, 653), (698, 697, 651, 654), (713, 712, 652, 655), (706, 705, 653, 656), (699, 698, 654, 657), (714, 713, 655, 658), (707, 706, 656, 659), (700, 699, 657, 660), (715, 714, 658, 661), (708, 707, 659, 662), (701, 700, 660, 663), (716, 715, 661, 664), (709, 708, 662, 665), (702, 701, 663, 666), (717, 716, 664, 667), (694, 695, 647, 668), (710, 709, 665, 669), (628, 645, 693, 673), (626, 625, 675, 672), (624, 644, 692, 671), (622, 643, 691, 670), (645, 642, 690, 693), (644, 641, 689, 692), (643, 640, 688, 691), (642, 639, 687, 690), (641, 638, 686, 689), (640, 637, 685, 688), (639, 636, 684, 687), (638, 635, 683, 686), (637, 634, 682, 685), (636, 633, 681, 684), (635, 632, 680, 683), (634, 631, 679, 682), (633, 630, 678, 681), (632, 629, 677, 680), (631, 627, 676, 679), (630, 623, 674, 678), (629, 628, 673, 677), (627, 626, 672, 676), (625, 624, 671, 675), (623, 622, 670, 674), (719, 720, 695, 694), (721, 719, 694, 696), (722, 721, 696, 697), (723, 722, 697, 698), (724, 723, 698, 699), (725, 724, 699, 700), (726, 725, 700, 701), (727, 726, 701, 702), (728, 727, 702, 703), (729, 728, 703, 704), (730, 729, 704, 705), (731, 730, 705, 706), (732, 731, 706, 707), (733, 732, 707, 708), (734, 733, 708, 709), (735, 734, 709, 710), (736, 735, 710, 711), (737, 736, 711, 712), (738, 737, 712, 713), (739, 738, 713, 714), (740, 739, 714, 715), (741, 740, 715, 716), (742, 741, 716, 717), (720, 742, 717, 695), (575, 576, 718), (576, 577, 718), (577, 578, 718), (578, 579, 718), (579, 580, 718), (580, 581, 718), (581, 582, 718), (582, 583, 718), (583, 584, 718), (584, 585, 718), (585, 586, 718), (586, 587, 718), (587, 588, 718), (588, 589, 718), (589, 590, 718), (590, 591, 718), (591, 592, 718), (592, 593, 718), (593, 594, 718), (594, 595, 718), (595, 596, 718), (596, 597, 718), (597, 574, 718), (574, 575, 718), (574, 597, 742, 720), (597, 596, 741, 742), (596, 595, 740, 741), (595, 594, 739, 740), (594, 593, 738, 739), (593, 592, 737, 738), (592, 591, 736, 737), (591, 590, 735, 736), (590, 589, 734, 735), (589, 588, 733, 734), (588, 587, 732, 733), (587, 586, 731, 732), (586, 585, 730, 731), (585, 584, 729, 730), (584, 583, 728, 729), (583, 582, 727, 728), (582, 581, 726, 727), (581, 580, 725, 726), (580, 579, 724, 725), (579, 578, 723, 724), (578, 577, 722, 723), (577, 576, 721, 722), (576, 575, 719, 721), (575, 574, 720, 719), (611, 610, 755, 756), (604, 603, 748, 749), (619, 618, 763, 764), (612, 611, 756, 757), (605, 604, 749, 750), (620, 619, 764, 765), (613, 612, 757, 758), (606, 605, 750, 751), (621, 620, 765, 766), (599, 598, 743, 744), (614, 613, 758, 759), (607, 606, 751, 752), (598, 621, 766, 743), (600, 599, 744, 745), (615, 614, 759, 760), (608, 607, 752, 753), (601, 600, 745, 746), (616, 615, 760, 761), (609, 608, 753, 754), (602, 601, 746, 747), (617, 616, 761, 762), (610, 609, 754, 755), (603, 602, 747, 748), (618, 617, 762, 763), (762, 761, 785, 786), (755, 754, 778, 779), (748, 747, 771, 772), (763, 762, 786, 787), (756, 755, 779, 780), (749, 748, 772, 773), (764, 763, 787, 788), (757, 756, 780, 781), (750, 749, 773, 774), (765, 764, 788, 789), (758, 757, 781, 782), (751, 750, 774, 775), (766, 765, 789, 790), (744, 743, 767, 768), (759, 758, 782, 783), (752, 751, 775, 776), (743, 766, 790, 767), (745, 744, 768, 769), (760, 759, 783, 784), (753, 752, 776, 777), (746, 745, 769, 770), (761, 760, 784, 785), (754, 753, 777, 778), (747, 746, 770, 771), (775, 774, 798, 799), (790, 789, 813, 814), (768, 767, 791, 792), (783, 782, 806, 807), (776, 775, 799, 800), (767, 790, 814, 791), (769, 768, 792, 793), (784, 783, 807, 808), (777, 776, 800, 801), (770, 769, 793, 794), (785, 784, 808, 809), (778, 777, 801, 802), (771, 770, 794, 795), (786, 785, 809, 810), (779, 778, 802, 803), (772, 771, 795, 796), (787, 786, 810, 811), (780, 779, 803, 804), (773, 772, 796, 797), (788, 787, 811, 812), (781, 780, 804, 805), (774, 773, 797, 798), (789, 788, 812, 813), (782, 781, 805, 806), (803, 802, 815), (796, 795, 815), (811, 810, 815), (804, 803, 815), (797, 796, 815), (812, 811, 815), (805, 804, 815), (798, 797, 815), (813, 812, 815), (806, 805, 815), (799, 798, 815), (814, 813, 815), (792, 791, 815), (807, 806, 815), (800, 799, 815), (791, 814, 815), (793, 792, 815), (808, 807, 815), (801, 800, 815), (794, 793, 815), (809, 808, 815), (802, 801, 815), (795, 794, 815), (810, 809, 815), (817, 826, 820, 821), (826, 819, 822, 827), (825, 832, 816, 821), (820, 826, 827, 823), (818, 819, 826, 817), (831, 824, 820, 823), (817, 821, 816), (830, 822, 819), (832, 825, 821, 820, 824, 831), (828, 832, 831, 833), (833, 827, 822, 830), (831, 823, 827, 833), (829, 828, 833, 830), (828, 816, 832), (830, 819, 818, 829)])
me_circle_001.polygons.foreach_set('use_smooth', [True] * 849)
_k = set([(213, 234), (213, 236), (214, 215), (214, 236), (215, 216), (216, 217), (217, 218), (218, 242), (242, 248), (248, 254), (288, 289), (289, 300), (290, 298), (298, 300), (304, 309), (307, 308), (308, 309), (314, 315), (314, 337), (315, 316), (316, 317), (317, 318), (318, 319), (319, 320), (320, 321), (321, 322), (322, 323), (323, 324), (324, 325), (325, 326), (326, 327), (327, 328), (328, 329), (329, 330), (330, 331), (331, 332), (332, 333), (333, 334), (334, 335), (335, 336), (336, 337), (338, 339), (338, 361), (339, 340), (340, 341), (341, 342), (342, 343), (343, 344), (344, 345), (345, 346), (346, 347), (347, 348), (348, 349), (349, 350), (350, 351), (351, 352), (352, 353), (353, 354), (354, 355), (355, 356), (356, 357), (357, 358), (358, 359), (359, 360), (360, 361), (434, 435), (434, 436), (435, 457), (436, 437), (437, 438), (438, 439), (439, 440), (440, 441), (441, 442), (442, 443), (443, 444), (444, 445), (445, 446), (446, 447), (447, 448), (448, 449), (449, 450), (450, 451), (451, 452), (452, 453), (453, 454), (454, 455), (455, 456), (456, 457), (483, 484), (483, 506), (484, 485), (485, 486), (486, 487), (487, 488), (488, 489), (489, 490), (490, 491), (491, 492), (492, 493), (493, 494), (494, 495), (495, 496), (496, 497), (497, 498), (498, 499), (499, 500), (500, 501), (501, 502), (502, 503), (503, 504), (504, 505), (505, 506), (507, 508), (507, 530), (508, 509), (509, 510), (510, 511), (511, 512), (512, 513), (513, 514), (514, 515), (515, 516), (516, 517), (517, 518), (518, 519), (519, 520), (520, 521), (521, 522), (522, 523), (523, 524), (524, 525), (525, 526), (526, 527), (527, 528), (528, 529), (529, 530), (531, 532), (531, 554), (532, 533), (533, 534), (534, 535), (535, 536), (536, 537), (537, 538), (538, 539), (539, 540), (540, 541), (541, 542), (542, 543), (543, 544), (544, 545), (545, 546), (546, 547), (547, 548), (548, 549), (549, 550), (550, 551), (551, 552), (552, 553), (553, 554), (574, 575), (574, 597), (575, 576), (576, 577), (577, 578), (578, 579), (579, 580), (580, 581), (581, 582), (582, 583), (583, 584), (584, 585), (585, 586), (586, 587), (587, 588), (588, 589), (589, 590), (590, 591), (591, 592), (592, 593), (593, 594), (594, 595), (595, 596), (596, 597), (598, 599), (598, 621), (599, 600), (600, 601), (601, 602), (602, 603), (603, 604), (604, 605), (605, 606), (606, 607), (607, 608), (608, 609), (609, 610), (610, 611), (611, 612), (612, 613), (613, 614), (614, 615), (615, 616), (616, 617), (617, 618), (618, 619), (619, 620), (620, 621), (694, 695), (694, 696), (695, 717), (696, 697), (697, 698), (698, 699), (699, 700), (700, 701), (701, 702), (702, 703), (703, 704), (704, 705), (705, 706), (706, 707), (707, 708), (708, 709), (709, 710), (710, 711), (711, 712), (712, 713), (713, 714), (714, 715), (715, 716), (716, 717), (743, 744), (743, 766), (744, 745), (745, 746), (746, 747), (747, 748), (748, 749), (749, 750), (750, 751), (751, 752), (752, 753), (753, 754), (754, 755), (755, 756), (756, 757), (757, 758), (758, 759), (759, 760), (760, 761), (761, 762), (762, 763), (763, 764), (764, 765), (765, 766), (767, 768), (767, 790), (768, 769), (769, 770), (770, 771), (771, 772), (772, 773), (773, 774), (774, 775), (775, 776), (776, 777), (777, 778), (778, 779), (779, 780), (780, 781), (781, 782), (782, 783), (783, 784), (784, 785), (785, 786), (786, 787), (787, 788), (788, 789), (789, 790), (791, 792), (791, 814), (792, 793), (793, 794), (794, 795), (795, 796), (796, 797), (797, 798), (798, 799), (799, 800), (800, 801), (801, 802), (802, 803), (803, 804), (804, 805), (805, 806), (806, 807), (807, 808), (808, 809), (809, 810), (810, 811), (811, 812), (812, 813), (813, 814)])
me_circle_001.attributes.new('sharp_edge', 'BOOLEAN', 'EDGE').data.foreach_set('value', [ (min(e.vertices), max(e.vertices)) in _k for e in me_circle_001.edges])
_uv = me_circle_001.uv_layers.new(name='UVMap')
_uv.uv.foreach_set('vector', [0.0, 0.0, 0.0, 0.0, 0.0, 0.0, 0.0, 0.0, 0.0, 0.0, 0.0, 0.0, 0.0, 0.0, 0.0, 0.0, 0.0, 0.0, 0.0, 0.0, 0.0, 0.0, 0.0, 0.0, 0.0, 0.0, 0.0, 0.0, 0.0, 0.0, 0.0, 0.0, 0.0, 0.0, 0.0, 0.0, 0.0, 0.0, 0.0, 0.0, 0.0, 0.0, 0.0, 0.0, 0.0, 0.0, 0.0, 0.0, 0.0, 0.0, 0.0, 0.0, 0.0, 0.0, 0.0, 0.0, 0.0, 0.0, 0.0, 0.0, 0.0, 0.0, 0.0, 0.0, 0.0, 0.0, 0.0, 0.0, 0.0, 0.0, 0.0, 0.0, 0.0, 0.0, 0.0, 0.0, 0.0, 0.0, 0.0, 0.0, 0.0, 0.0, 0.0, 0.0, 0.0, 0.0, 0.0, 0.0, 0.0, 0.0, 0.0, 0.0, 0.0, 0.0, 0.0, 0.0, 0.0, 0.0, 0.0, 0.0, 0.0, 0.0, 0.0, 0.0, 0.0, 0.0, 0.0, 0.0, 0.0, 0.0, 0.0, 0.0, 0.0, 0.0, 0.0, 0.0, 0.0, 0.0, 0.0, 0.0, 0.0, 0.0, 0.0, 0.0, 0.0, 0.0, 0.0, 0.0, 0.0, 0.0, 0.0, 0.0, 0.0, 0.0, 0.0, 0.0, 0.0, 0.0, 0.0, 0.0, 0.0, 0.0, 0.0, 0.0, 0.0, 0.0, 0.0, 0.0, 0.0, 0.0, 0.0, 0.0, 0.0, 0.0, 0.0, 0.0, 0.0, 0.0, 0.0, 0.0, 0.0, 0.0, 0.0, 0.0, 0.0, 0.0, 0.0, 0.0, 0.0, 0.0, 0.0, 0.0, 0.0, 0.0, 0.0, 0.0, 0.0, 0.0, 0.0, 0.0, 0.0, 0.0, 0.0, 0.0, 0.0, 0.0, 0.0, 0.0, 0.0, 0.0, 0.0, 0.0, 0.0, 0.0, 0.0, 0.0, 0.0, 0.0, 0.0, 0.0, 0.0, 0.0, 0.0, 0.0, 0.0, 0.0, 0.0, 0.0, 0.0, 0.0, 0.0, 0.0, 0.0, 0.0, 0.0, 0.0, 0.0, 0.0, 0.0, 0.0, 0.0, 0.0, 0.0, 0.0, 0.0, 0.0, 0.0, 0.0, 0.0, 0.0, 0.0, 0.0, 0.0, 0.0, 0.0, 0.0, 0.0, 0.0, 0.0, 0.0, 0.0, 0.0, 0.0, 0.0, 0.0, 0.0, 0.0, 0.0, 0.0, 0.0, 0.0, 0.0, 0.0, 0.0, 0.0, 0.0, 0.0, 0.0, 0.0, 0.0, 0.0, 0.0, 0.0, 0.0, 0.0, 0.0, 0.0, 0.0, 0.0, 0.0, 0.0, 0.0, 0.0, 0.0, 0.0, 0.0, 0.0, 0.0, 0.0, 0.0, 0.0, 0.0, 0.0, 0.0, 0.0, 0.0, 0.0, 0.0, 0.0, 0.0, 0.0, 0.0, 0.0, 0.0, 0.0, 0.0, 0.0, 0.0, 0.0, 0.0, 0.0, 0.0, 0.0, 0.0, 0.0, 0.0, 0.0, 0.0, 0.0, 0.0, 0.0, 0.0, 0.0, 0.0, 0.0, 0.0, 0.0, 0.0, 0.0, 0.0, 0.0, 0.0, 0.0, 0.0, 0.0, 0.0, 0.0, 0.0, 0.0, 0.0, 0.0, 0.0, 0.0, 0.0, 0.0, 0.0, 0.0, 0.0, 0.0, 0.0, 0.0, 0.0, 0.0, 0.0, 0.0, 0.0, 0.0, 0.0, 0.0, 0.0, 0.0, 0.0, 0.0, 0.0, 0.0, 0.0, 0.0, 0.0, 0.0, 0.0, 0.0, 0.0, 0.0, 0.0, 0.0, 0.0, 0.0, 0.0, 0.0, 0.0, 0.0, 0.0, 0.0, 0.0, 0.0, 0.0, 0.0, 0.0, 0.0, 0.0, 0.0, 0.0, 0.0, 0.0, 0.0, 0.0, 0.0, 0.0, 0.0, 0.0, 0.0, 0.0, 0.0, 0.0, 0.0, 0.0, 0.0, 0.0, 0.0, 0.0, 0.0, 0.0, 0.0, 0.0, 0.0, 0.0, 0.0, 0.0, 0.0, 0.0, 0.0, 0.0, 0.0, 0.0, 0.0, 0.0, 0.0, 0.0, 0.0, 0.0, 0.0, 0.0, 0.0, 0.0, 0.0, 0.0, 0.0, 0.0, 0.0, 0.0, 0.0, 0.0, 0.0, 0.0, 0.0, 0.0, 0.0, 0.0, 0.0, 0.0, 0.0, 0.0, 0.0, 0.0, 0.0, 0.0, 0.0, 0.0, 0.0, 0.0, 0.0, 0.0, 0.0, 0.0, 0.0, 0.0, 0.0, 0.0, 0.0, 0.0, 0.0, 0.0, 0.0, 0.0, 0.0, 0.0, 0.0, 0.0, 0.0, 0.0, 0.0, 0.0, 0.0, 0.0, 0.0, 0.0, 0.0, 0.0, 0.0, 0.0, 0.0, 0.0, 0.0, 0.0, 0.0, 0.0, 0.0, 0.0, 0.0, 0.0, 0.0, 0.0, 0.0, 0.0, 0.0, 0.0, 0.0, 0.0, 0.0, 0.0, 0.0, 0.0, 0.0, 0.0, 0.0, 0.0, 0.0, 0.0, 0.0, 0.0, 0.0, 0.0, 0.0, 0.0, 0.0, 0.0, 0.0, 0.0, 0.0, 0.0, 0.0, 0.0, 0.0, 0.0, 0.0, 0.0, 0.0, 0.0, 0.0, 0.0, 0.0, 0.0, 0.0, 0.0, 0.0, 0.0, 0.0, 0.0, 0.0, 0.0, 0.0, 0.0, 0.0, 0.0, 0.0, 0.0, 0.0, 0.0, 0.0, 0.0, 0.0, 0.0, 0.0, 0.0, 0.0, 0.0, 0.0, 0.0, 0.0, 0.0, 0.0, 0.0, 0.0, 0.0, 0.0, 0.0, 0.0, 0.0, 0.0, 0.0, 0.0, 0.0, 0.0, 0.0, 0.0, 0.0, 0.0, 0.0, 0.0, 0.0, 0.0, 0.0, 0.0, 0.0, 0.0, 0.0, 0.0, 0.0, 0.0, 0.0, 0.0, 0.0, 0.0, 0.0, 0.0, 0.0, 0.0, 0.0, 0.0, 0.0, 0.0, 0.0, 0.0, 0.0, 0.0, 0.0, 0.0, 0.0, 0.0, 0.0, 0.0, 0.0, 0.0, 0.0, 0.0, 0.0, 0.0, 0.0, 0.0, 0.0, 0.0, 0.0, 0.0, 0.0, 0.0, 0.0, 0.0, 0.0, 0.0, 0.0, 0.0, 0.0, 0.0, 0.0, 0.0, 0.0, 0.0, 0.0, 0.0, 0.0, 0.0, 0.0, 0.0, 0.0, 0.0, 0.0, 0.0, 0.0, 0.0, 0.0, 0.0, 0.0, 0.0, 0.0, 0.0, 0.0, 0.0, 0.0, 0.0, 0.0, 0.0, 0.0, 0.0, 0.0, 0.0, 0.0, 0.0, 0.0, 0.0, 0.0, 0.0, 0.0, 0.0, 0.0, 0.0, 0.0, 0.0, 0.0, 0.0, 0.0, 0.0, 0.0, 0.0, 0.0, 0.0, 0.0, 0.0, 0.0, 0.0, 0.0, 0.0, 0.0, 0.0, 0.0, 0.0, 0.0, 0.0, 0.0, 0.0, 0.0, 0.0, 0.0, 0.0, 0.0, 0.0, 0.0, 0.0, 0.0, 0.0, 0.0, 0.0, 0.0, 0.0, 0.0, 0.0, 0.0, 0.0, 0.0, 0.0, 0.0, 0.0, 0.0, 0.0, 0.0, 0.0, 0.0, 0.0, 0.0, 0.0, 0.0, 0.0, 0.0, 0.0, 0.0, 0.0, 0.0, 0.0, 0.0, 0.0, 0.0, 0.0, 0.0, 0.0, 0.0, 0.0, 0.0, 0.0, 0.0, 0.0, 0.0, 0.0, 0.0, 0.0, 0.0, 0.0, 0.0, 0.0, 0.0, 0.0, 0.0, 0.0, 0.0, 0.0, 0.0, 0.0, 0.0, 0.0, 0.0, 0.0, 0.0, 0.0, 0.0, 0.0, 0.0, 0.0, 0.0, 0.0, 0.0, 0.0, 0.0, 0.0, 0.0, 0.0, 0.0, 0.0, 0.0, 0.0, 0.0, 0.0, 0.0, 0.0, 0.0, 0.0, 0.0, 0.0, 0.0, 0.0, 0.0, 0.0, 0.0, 0.0, 0.0, 0.0, 0.0, 0.0, 0.0, 0.0, 0.0, 0.0, 0.0, 0.0, 0.0, 0.0, 0.0, 0.0, 0.0, 0.0, 0.0, 0.0, 0.0, 0.0, 0.0, 0.0, 0.0, 0.0, 0.0, 0.0, 0.0, 0.0, 0.0, 0.0, 0.0, 0.0, 0.0, 0.0, 0.0, 0.0, 0.0, 0.0, 0.0, 0.0, 0.0, 0.0, 0.0, 0.0, 0.0, 0.0, 0.0, 0.0, 0.0, 0.0, 0.0, 0.0, 0.0, 0.0, 0.0, 0.0, 0.0, 0.0, 0.0, 0.0, 0.0, 0.0, 0.0, 0.0, 0.0, 0.0, 0.0, 0.0, 0.0, 0.0, 0.0, 0.0, 0.0, 0.0, 0.0, 0.0, 0.0, 0.0, 0.0, 0.0, 0.0, 0.0, 0.0, 0.0, 0.0, 0.0, 0.0, 0.0, 0.0, 0.0, 0.0, 0.0, 0.0, 0.0, 0.0, 0.0, 0.0, 0.0, 0.0, 0.0, 0.0, 0.0, 0.0, 0.0, 0.0, 0.0, 0.0, 0.0, 0.0, 0.0, 0.0, 0.0, 0.0, 0.0, 0.0, 0.0, 0.0, 0.0, 0.0, 0.0, 0.0, 0.0, 0.0, 0.0, 0.0, 0.0, 0.0, 0.0, 0.0, 0.0, 0.0, 0.0, 0.0, 0.0, 0.0, 0.0, 0.0, 0.0, 0.0, 0.0, 0.0, 0.0, 0.0, 0.0, 0.0, 0.0, 0.0, 0.0, 0.0, 0.0, 0.0, 0.0, 0.0, 0.0, 0.0, 0.0, 0.0, 0.0, 0.0, 0.0, 0.0, 0.0, 0.0, 0.0, 0.0, 0.0, 0.0, 0.0, 0.0, 0.0, 0.0, 0.0, 0.0, 0.0, 0.0, 0.0, 0.0, 0.0, 0.0, 0.0, 0.0, 0.0, 0.0, 0.0, 0.0, 0.0, 0.0, 0.0, 0.0, 0.0, 0.0, 0.0, 0.0, 0.0, 0.0, 0.0, 0.0, 0.0, 0.0, 0.0, 0.0, 0.0, 0.0, 0.0, 0.0, 0.0, 0.0, 0.0, 0.0, 0.0, 0.0, 0.0, 0.0, 0.0, 0.0, 0.0, 0.0, 0.0, 0.0, 0.0, 0.0, 0.0, 0.0, 0.0, 0.0, 0.0, 0.0, 0.0, 0.0, 0.0, 0.0, 0.0, 0.0, 0.0, 0.0, 0.0, 0.0, 0.0, 0.0, 0.0, 0.0, 0.0, 0.0, 0.0, 0.0, 0.0, 0.0, 0.0, 0.0, 0.0, 0.0, 0.0, 0.0, 0.0, 0.0, 0.0, 0.0, 0.0, 0.0, 0.0, 0.0, 0.0, 0.0, 0.0, 0.0, 0.0, 0.0, 0.0, 0.0, 0.0, 0.0, 0.0, 0.0, 0.0, 0.0, 0.0, 0.0, 0.0, 0.0, 0.0, 0.0, 0.0, 0.0, 0.0, 0.0, 0.0, 0.0, 0.0, 0.0, 0.0, 0.0, 0.0, 0.0, 0.0, 0.0, 0.0, 0.0, 0.0, 0.0, 0.0, 0.0, 0.0, 0.0, 0.0, 0.0, 0.0, 0.0, 0.0, 0.0, 0.0, 0.0, 0.0, 0.0, 0.0, 0.0, 0.0, 0.0, 0.0, 0.0, 0.0, 0.0, 0.0, 0.0, 0.0, 0.0, 0.0, 0.0, 0.0, 0.0, 0.0, 0.0, 0.0, 0.0, 0.0, 0.0, 0.0, 0.0, 0.0, 0.0, 0.0, 0.0, 0.0, 0.0, 0.0, 0.0, 0.0, 0.0, 0.0, 0.0, 0.0, 0.0, 0.0, 0.0, 0.0, 0.0, 0.0, 0.0, 0.0, 0.0, 0.0, 0.0, 0.0, 0.0, 0.0, 0.0, 0.0, 0.0, 0.0, 0.0, 0.0, 0.0, 0.0, 0.0, 0.0, 0.0, 0.0, 0.0, 0.0, 0.0, 0.0, 0.0, 0.0, 0.0, 0.0, 0.0, 0.0, 0.0, 0.0, 0.0, 0.0, 0.0, 0.0, 0.0, 0.0, 0.0, 0.0, 0.0, 0.0, 0.0, 0.0, 0.0, 0.0, 0.0, 0.0, 0.0, 0.0, 0.0, 0.0, 0.0, 0.0, 0.0, 0.0, 0.0, 0.0, 0.0, 0.0, 0.0, 0.0, 0.0, 0.0, 0.0, 0.0, 0.0, 0.0, 0.0, 0.0, 0.0, 0.0, 0.0, 0.0, 0.0, 0.0, 0.0, 0.0, 0.0, 0.0, 0.0, 0.0, 0.0, 0.0, 0.0, 0.0, 0.0, 0.0, 0.0, 0.0, 0.0, 0.0, 0.0, 0.0, 0.0, 0.0, 0.0, 0.0, 0.0, 0.0, 0.0, 0.0, 0.0, 0.0, 0.0, 0.0, 0.0, 0.0, 0.0, 0.0, 0.0, 0.0, 0.0, 0.0, 0.0, 0.0, 0.0, 0.0, 0.0, 0.0, 0.0, 0.0, 0.0, 0.0, 0.0, 0.0, 0.0, 0.0, 0.0, 0.0, 0.0, 0.0, 0.0, 0.0, 0.0, 0.0, 0.0, 0.0, 0.0, 0.0, 0.0, 0.0, 0.0, 0.0, 0.0, 0.0, 0.0, 0.0, 0.0, 0.0, 0.0, 0.0, 0.0, 0.0, 0.0, 0.0, 0.0, 0.0, 0.0, 0.0, 0.0, 0.0, 0.0, 0.0, 0.0, 0.0, 0.0, 0.0, 0.0, 0.0, 0.0, 0.0, 0.0, 0.0, 0.0, 0.0, 0.0, 0.0, 0.0, 0.0, 0.0, 0.0, 0.0, 0.0, 0.0, 0.0, 0.0, 0.0, 0.0, 0.0, 0.0, 0.0, 0.0, 0.0, 0.0, 0.0, 0.0, 0.0, 0.0, 0.0, 0.0, 0.0, 0.0, 0.0, 0.0, 0.0, 0.0, 0.0, 0.0, 0.0, 0.0, 0.0, 0.0, 0.0, 0.0, 0.0, 0.0, 0.0, 0.0, 0.0, 0.0, 0.0, 0.0, 0.0, 0.0, 0.0, 0.0, 0.0, 0.0, 0.0, 0.0, 0.0, 0.0, 0.0, 0.0, 0.0, 0.0, 0.0, 0.0, 0.0, 0.0, 0.0, 0.0, 0.0, 0.0, 0.0, 0.0, 0.0, 0.0, 0.0, 0.0, 0.0, 0.0, 0.0, 0.0, 0.0, 0.0, 0.0, 0.0, 0.0, 0.0, 0.0, 0.0, 0.0, 0.0, 0.0, 0.0, 0.0, 0.0, 0.0, 0.0, 0.0, 0.0, 0.0, 0.0, 0.0, 0.0, 0.0, 0.0, 0.0, 0.0, 0.0, 0.0, 0.0, 0.0, 0.0, 0.0, 0.0, 0.0, 0.0, 0.0, 0.0, 0.0, 0.0, 0.0, 0.0, 0.0, 0.0, 0.0, 0.0, 0.0, 0.0, 0.0, 0.0, 0.0, 0.0, 0.0, 0.0, 0.0, 0.0, 0.0, 0.0, 0.0, 0.0, 0.0, 0.0, 0.0, 0.0, 0.0, 0.0, 0.0, 0.0, 0.0, 0.0, 0.0, 0.0, 0.0, 0.0, 0.0, 0.0, 0.0, 0.0, 0.0, 0.0, 0.0, 0.0, 0.0, 0.0, 0.0, 0.0, 0.0, 0.0, 0.0, 0.0, 0.0, 0.0, 0.0, 0.0, 0.0, 0.0, 0.0, 0.0, 0.0, 0.0, 0.0, 0.0, 0.0, 0.0, 0.0, 0.0, 0.0, 0.0, 0.0, 0.0, 0.0, 0.0, 0.0, 0.0, 0.0, 0.0, 0.0, 0.0, 0.0, 0.0, 0.0, 0.0, 0.0, 0.0, 0.0, 0.0, 0.0, 0.0, 0.0, 0.0, 0.0, 0.0, 0.0, 0.0, 0.0, 0.0, 0.0, 0.0, 0.0, 0.0, 0.0, 0.0, 0.0, 0.0, 0.0, 0.0, 0.0, 0.0, 0.0, 0.0, 0.0, 0.0, 0.0, 0.0, 0.0, 0.0, 0.0, 0.0, 0.0, 0.0, 0.0, 0.0, 0.0, 0.0, 0.0, 0.0, 0.0, 0.0, 0.0, 0.0, 0.0, 0.0, 0.0, 0.0, 0.0, 0.0, 0.0, 0.0, 0.0, 0.0, 0.0, 0.0, 0.0, 0.0, 0.0, 0.0, 0.0, 0.0, 0.0, 0.0, 0.0, 0.0, 0.0, 0.0, 0.0, 0.0, 0.0, 0.0, 0.0, 0.0, 0.0, 0.0, 0.0, 0.0, 0.0, 0.0, 0.0, 0.0, 0.0, 0.0, 0.0, 0.0, 0.0, 0.0, 0.0, 0.0, 0.0, 0.0, 0.0, 0.0, 0.0, 0.0, 0.0, 0.0, 0.0, 0.0, 0.0, 0.0, 0.0, 0.0, 0.0, 0.0, 0.0, 0.0, 0.0, 0.0, 0.0, 0.0, 0.0, 0.0, 0.0, 0.0, 0.0, 0.0, 0.0, 0.0, 0.0, 0.0, 0.0, 0.0, 0.0, 0.0, 0.0, 0.0, 0.0, 0.0, 0.0, 0.0, 0.0, 0.0, 0.0, 0.0, 0.0, 0.0, 0.0, 0.0, 0.0, 0.0, 0.0, 0.0, 0.0, 0.0, 0.0, 0.0, 0.0, 0.0, 0.0, 0.0, 0.0, 0.0, 0.0, 0.0, 0.0, 0.0, 0.0, 0.0, 0.0, 0.0, 0.0, 0.0, 0.0, 0.0, 0.0, 0.0, 0.0, 0.0, 0.0, 0.0, 0.0, 0.0, 0.0, 0.0, 0.0, 0.0, 0.0, 0.0, 0.0, 0.0, 0.0, 0.0, 0.0, 0.0, 0.0, 0.0, 0.0, 0.0, 0.0, 0.0, 0.0, 0.0, 0.0, 0.0, 0.0, 0.0, 0.0, 0.0, 0.0, 0.0, 0.0, 0.0, 0.0, 0.0, 0.0, 0.0, 0.0, 0.0, 0.0, 0.0, 0.0, 0.0, 0.0, 0.0, 0.0, 0.0, 0.0, 0.0, 0.0, 0.0, 0.0, 0.0, 0.0, 0.0, 0.0, 0.0, 0.0, 0.0, 0.0, 0.0, 0.0, 0.0, 0.0, 0.0, 0.0, 0.0, 0.0, 0.0, 0.0, 0.0, 0.0, 0.0, 0.0, 0.0, 0.0, 0.0, 0.0, 0.0, 0.0, 0.0, 0.0, 0.0, 0.0, 0.0, 0.0, 0.0, 0.0, 0.0, 0.0, 0.0, 0.0, 0.0, 0.0, 0.0, 0.0, 0.0, 0.0, 0.0, 0.0, 0.0, 0.0, 0.0, 0.0, 0.0, 0.0, 0.0, 0.0, 0.0, 0.0, 0.0, 0.0, 0.0, 0.0, 0.0, 0.0, 0.0, 0.0, 0.0, 0.0, 0.0, 0.0, 0.0, 0.0, 0.0, 0.0, 0.0, 0.0, 0.0, 0.0, 0.0, 0.0, 0.0, 0.0, 0.0, 0.0, 0.0, 0.0, 0.0, 0.0, 0.0, 0.0, 0.0, 0.0, 0.0, 0.0, 0.0, 0.0, 0.0, 0.0, 0.0, 0.0, 0.0, 0.0, 0.0, 0.0, 0.0, 0.0, 0.0, 0.0, 0.0, 0.0, 0.0, 0.0, 0.0, 0.0, 0.0, 0.0, 0.0, 0.0, 0.0, 0.0, 0.0, 0.0, 0.0, 0.0, 0.0, 0.0, 0.0, 0.0, 0.0, 0.0, 0.0, 0.0, 0.0, 0.0, 0.0, 0.0, 0.0, 0.0, 0.0, 0.0, 0.0, 0.0, 0.0, 0.0, 0.0, 0.0, 0.0, 0.0, 0.0, 0.0, 0.0, 0.0, 0.0, 0.0, 0.0, 0.0, 0.0, 0.0, 0.0, 0.0, 0.0, 0.0, 0.0, 0.0, 0.0, 0.0, 0.0, 0.0, 0.0, 0.0, 0.0, 0.0, 0.0, 0.0, 0.0, 0.0, 0.0, 0.0, 0.0, 0.0, 0.0, 0.0, 0.0, 0.0, 0.0, 0.0, 0.0, 0.0, 0.0, 0.0, 0.0, 0.0, 0.0, 0.0, 0.0, 0.0, 0.0, 0.0, 0.0, 0.0, 0.0, 0.0, 0.0, 0.0, 0.0, 0.0, 0.0, 0.0, 0.0, 0.0, 0.0, 0.0, 0.0, 0.0, 0.0, 0.0, 0.0, 0.0, 0.0, 0.0, 0.0, 0.0, 0.0, 0.0, 0.0, 0.0, 0.0, 0.0, 0.0, 0.0, 0.0, 0.0, 0.0, 0.0, 0.0, 0.0, 0.0, 0.0, 0.0, 0.0, 0.0, 0.0, 0.0, 0.0, 0.0, 0.0, 0.0, 0.0, 0.0, 0.0, 0.0, 0.0, 0.0, 0.0, 0.0, 0.0, 0.0, 0.0, 0.0, 0.0, 0.0, 0.0, 0.0, 0.0, 0.0, 0.0, 0.0, 0.0, 0.0, 0.0, 0.0, 0.0, 0.0, 0.0, 0.0, 0.0, 0.0, 0.0, 0.0, 0.0, 0.0, 0.0, 0.0, 0.0, 0.0, 0.0, 0.0, 0.0, 0.0, 0.0, 0.0, 0.0, 0.0, 0.0, 0.0, 0.0, 0.0, 0.0, 0.0, 0.0, 0.0, 0.0, 0.0, 0.0, 0.0, 0.0, 0.0, 0.0, 0.0, 0.0, 0.0, 0.0, 0.0, 0.0, 0.0, 0.0, 0.0, 0.0, 0.0, 0.0, 0.0, 0.0, 0.0, 0.0, 0.0, 0.0, 0.0, 0.0, 0.0, 0.0, 0.0, 0.0, 0.0, 0.0, 0.0, 0.0, 0.0, 0.0, 0.0, 0.0, 0.0, 0.0, 0.0, 0.0, 0.0, 0.0, 0.0, 0.0, 0.0, 0.0, 0.0, 0.0, 0.0, 0.0, 0.0, 0.0, 0.0, 0.0, 0.0, 0.0, 0.0, 0.0, 0.0, 0.0, 0.0, 0.0, 0.0, 0.0, 0.0, 0.0, 0.0, 0.0, 0.0, 0.0, 0.0, 0.0, 0.0, 0.0, 0.0, 0.0, 0.0, 0.0, 0.0, 0.0, 0.0, 0.0, 0.0, 0.0, 0.0, 0.0, 0.0, 0.0, 0.0, 0.0, 0.0, 0.0, 0.0, 0.0, 0.0, 0.0, 0.0, 0.0, 0.0, 0.0, 0.0, 0.0, 0.0, 0.0, 0.0, 0.0, 0.0, 0.0, 0.0, 0.0, 0.0, 0.0, 0.0, 0.0, 0.0, 0.0, 0.0, 0.0, 0.0, 0.0, 0.0, 0.0, 0.0, 0.0, 0.0, 0.0, 0.0, 0.0, 0.0, 0.0, 0.0, 0.0, 0.0, 0.0, 0.0, 0.0, 0.0, 0.0, 0.0, 0.0, 0.0, 0.0, 0.0, 0.0, 0.0, 0.0, 0.0, 0.0, 0.0, 0.0, 0.0, 0.0, 0.0, 0.0, 0.0, 0.0, 0.0, 0.0, 0.0, 0.0, 0.0, 0.0, 0.0, 0.0, 0.0, 0.0, 0.0, 0.0, 0.0, 0.0, 0.0, 0.0, 0.0, 0.0, 0.0, 0.0, 0.0, 0.0, 0.0, 0.0, 0.0, 0.0, 0.0, 0.0, 0.0, 0.0, 0.0, 0.0, 0.0, 0.0, 0.0, 0.0, 0.0, 0.0, 0.0, 0.0, 0.0, 0.0, 0.0, 0.0, 0.0, 0.0, 0.0, 0.0, 0.0, 0.0, 0.0, 0.0, 0.0, 0.0, 0.0, 0.0, 0.0, 0.0, 0.0, 0.0, 0.0, 0.0, 0.0, 0.0, 0.0, 0.0, 0.0, 0.0, 0.0, 0.0, 0.0, 0.0, 0.0, 0.0, 0.0, 0.0, 0.0, 0.0, 0.0, 0.0, 0.0, 0.0, 0.0, 0.0, 0.0, 0.0, 0.0, 0.0, 0.0, 0.0, 0.0, 0.0, 0.0, 0.0, 0.0, 0.0, 0.0, 0.0, 0.0, 0.0, 0.0, 0.0, 0.0, 0.0, 0.0, 0.0, 0.0, 0.0, 0.0, 0.0, 0.0, 0.0, 0.0, 0.0, 0.0, 0.0, 0.0, 0.0, 0.0, 0.0, 0.0, 0.0, 0.0, 0.0, 0.0, 0.0, 0.0, 0.0, 0.0, 0.0, 0.0, 0.0, 0.0, 0.0, 0.0, 0.0, 0.0, 0.0, 0.0, 0.0, 0.0, 0.0, 0.0, 0.0, 0.0, 0.0, 0.0, 0.0, 0.0, 0.0, 0.0, 0.0, 0.0, 0.0, 0.0, 0.0, 0.0, 0.0, 0.0, 0.0, 0.0, 0.0, 0.0, 0.0, 0.0, 0.0, 0.0, 0.0, 0.0, 0.0, 0.0, 0.0, 0.0, 0.0, 0.0, 0.0, 0.0, 0.0, 0.0, 0.0, 0.0, 0.0, 0.0, 0.0, 0.0, 0.0, 0.0, 0.0, 0.0, 0.0, 0.0, 0.0, 0.0, 0.0, 0.0, 0.0, 0.0, 0.0, 0.0, 0.0, 0.0, 0.0, 0.0, 0.0, 0.0, 0.0, 0.0, 0.0, 0.0, 0.0, 0.0, 0.0, 0.0, 0.0, 0.0, 0.0, 0.0, 0.0, 0.0, 0.0, 0.0, 0.0, 0.0, 0.0, 0.0, 0.0, 0.0, 0.0, 0.0, 0.0, 0.0, 0.0, 0.0, 0.0, 0.0, 0.0, 0.0, 0.0, 0.0, 0.0, 0.0, 0.0, 0.0, 0.0, 0.0, 0.0, 0.0, 0.0, 0.0, 0.0, 0.0, 0.0, 0.0, 0.0, 0.0, 0.0, 0.0, 0.0, 0.0, 0.0, 0.0, 0.0, 0.0, 0.0, 0.0, 0.0, 0.0, 0.0, 0.0, 0.0, 0.0, 0.0, 0.0, 0.0, 0.0, 0.0, 0.0, 0.0, 0.0, 0.0, 0.0, 0.0, 0.0, 0.0, 0.0, 0.0, 0.0, 0.0, 0.0, 0.0, 0.0, 0.0, 0.0, 0.0, 0.0, 0.0, 0.0, 0.0, 0.0, 0.0, 0.0, 0.0, 0.0, 0.0, 0.0, 0.0, 0.0, 0.0, 0.0, 0.0, 0.0, 0.0, 0.0, 0.0, 0.0, 0.0, 0.0, 0.0, 0.0, 0.0, 0.0, 0.0, 0.0, 0.0, 0.0, 0.0, 0.0, 0.0, 0.0, 0.0, 0.0, 0.0, 0.0, 0.0, 0.0, 0.0, 0.0, 0.0, 0.0, 0.0, 0.0, 0.0, 0.0, 0.0, 0.0, 0.0, 0.0, 0.0, 0.0, 0.0, 0.0, 0.0, 0.0, 0.0, 0.0, 0.0, 0.0, 0.0, 0.0, 0.0, 0.0, 0.0, 0.0, 0.0, 0.0, 0.0, 0.0, 0.0, 0.0, 0.0, 0.0, 0.0, 0.0, 0.0, 0.0, 0.0, 0.0, 0.0, 0.0, 0.0, 0.0, 0.0, 0.0, 0.0, 0.0, 0.0, 0.0, 0.0, 0.0, 0.0, 0.0, 0.0, 0.0, 0.0, 0.0, 0.0, 0.0, 0.0, 0.0, 0.0, 0.0, 0.0, 0.0, 0.0, 0.0, 0.0, 0.0, 0.0, 0.0, 0.0, 0.0, 0.0, 0.0, 0.0, 0.0, 0.0, 0.0, 0.0, 0.0, 0.0, 0.0, 0.0, 0.0, 0.0, 0.0, 0.0, 0.0, 0.0, 0.0, 0.0, 0.0, 0.0, 0.0, 0.0, 0.0, 0.0, 0.0, 0.0, 0.0, 0.0, 0.0, 0.0, 0.0, 0.0, 0.0, 0.0, 0.0, 0.0, 0.0, 0.0, 0.0, 0.0, 0.0, 0.0, 0.0, 0.0, 0.0, 0.0, 0.0, 0.0, 0.0, 0.0, 0.0, 0.0, 0.0, 0.0, 0.0, 0.0, 0.0, 0.0, 0.0, 0.0, 0.0, 0.0, 0.0, 0.0, 0.0, 0.0, 0.0, 0.0, 0.0, 0.0, 0.0, 0.0, 0.0, 0.0, 0.0, 0.0, 0.0, 0.0, 0.0, 0.0, 0.0, 0.0, 0.0, 0.0, 0.0, 0.0, 0.0, 0.0, 0.0, 0.0, 0.0, 0.0, 0.0, 0.0, 0.0, 0.0, 0.0, 0.0, 0.0, 0.0, 0.0, 0.0, 0.0, 0.0, 0.0, 0.0, 0.0, 0.0, 0.0, 0.0, 0.0, 0.0, 0.0, 0.0, 0.0, 0.0, 0.0, 0.0, 0.0, 0.0, 0.0, 0.0, 0.0, 0.0, 0.0, 0.0, 0.0, 0.0, 0.0, 0.0, 0.0, 0.0, 0.0, 0.0, 0.0, 0.0, 0.0, 0.0, 0.0, 0.0, 0.0, 0.0, 0.0, 0.0, 0.0, 0.0, 0.0, 0.0, 0.0, 0.0, 0.0, 0.0, 0.0, 0.0, 0.0, 0.0, 0.0, 0.0, 0.0, 0.0, 0.0, 0.0, 0.0, 0.0, 0.0, 0.0, 0.0, 0.0, 0.0, 0.0, 0.0, 0.0, 0.0, 0.0, 0.0, 0.0, 0.0, 0.0, 0.0, 0.0, 0.0, 0.0, 0.0, 0.0, 0.0, 0.0, 0.0, 0.0, 0.0, 0.0, 0.0, 0.0, 0.0, 0.0, 0.0, 0.0, 0.0, 0.0, 0.0, 0.0, 0.0, 0.0, 0.0, 0.0, 0.0, 0.0, 0.0, 0.0, 0.0, 0.0, 0.0, 0.0, 0.0, 0.0, 0.0, 0.0, 0.0, 0.0, 0.0, 0.0, 0.0, 0.0, 0.0, 0.0, 0.0, 0.0, 0.0, 0.0, 0.0, 0.0, 0.0, 0.0, 0.0, 0.0, 0.0, 0.0, 0.0, 0.0, 0.0, 0.0, 0.0, 0.0, 0.0, 0.0, 0.0, 0.0, 0.0, 0.0, 0.0, 0.0, 0.0, 0.0, 0.0, 0.0, 0.0, 0.0, 0.0, 0.0, 0.0, 0.0, 0.0, 0.0, 0.0, 0.0, 0.0, 0.0, 0.0, 0.0, 0.0, 0.0, 0.0, 0.0, 0.0, 0.0, 0.0, 0.0, 0.0, 0.0, 0.0, 0.0, 0.0, 0.0, 0.0, 0.0, 0.0, 0.0, 0.0, 0.0, 0.0, 0.0, 0.0, 0.0, 0.0, 0.0, 0.0, 0.0, 0.0, 0.0, 0.0, 0.0, 0.0, 0.0, 0.0, 0.0, 0.0, 0.0, 0.0, 0.0, 0.0, 0.0, 0.0, 0.0, 0.0, 0.0, 0.0, 0.0, 0.0, 0.0, 0.0, 0.0, 0.0, 0.0, 0.0, 0.0, 0.0, 0.0, 0.0, 0.0, 0.0, 0.0, 0.0, 0.0, 0.0, 0.0, 0.0, 0.0, 0.0, 0.0, 0.0, 0.0, 0.0, 0.0, 0.0, 0.0, 0.0, 0.0, 0.0, 0.0, 0.0, 0.0, 0.0, 0.0, 0.0, 0.0, 0.0, 0.0, 0.0, 0.0, 0.0, 0.0, 0.0, 0.0, 0.0, 0.0, 0.0, 0.0, 0.0, 0.0, 0.0, 0.0, 0.0, 0.0, 0.0, 0.0, 0.0, 0.0, 0.0, 0.0, 0.0, 0.0, 0.0, 0.0, 0.0, 0.0, 0.0, 0.0, 0.0, 0.0, 0.0, 0.0, 0.0, 0.0, 0.0, 0.0, 0.0, 0.0, 0.0, 0.0, 0.0, 0.0, 0.0, 0.0, 0.0, 0.0, 0.0, 0.0, 0.0, 0.0, 0.0, 0.0, 0.0, 0.0, 0.0, 0.0, 0.0, 0.0, 0.0, 0.0, 0.0, 0.0, 0.0, 0.0, 0.0, 0.0, 0.0, 0.0, 0.0, 0.0, 0.0, 0.0, 0.0, 0.0, 0.0, 0.0, 0.0, 0.0, 0.0, 0.0, 0.0, 0.0, 0.0, 0.0, 0.0, 0.0, 0.0, 0.0, 0.0, 0.0, 0.0, 0.0, 0.0, 0.0, 0.0, 0.0, 0.0, 0.0, 0.0, 0.0, 0.0, 0.0, 0.0, 0.0, 0.0, 0.0, 0.0, 0.0, 0.0, 0.0, 0.0, 0.0, 0.0, 0.0, 0.0, 0.0, 0.0, 0.0, 0.0, 0.0, 0.0, 0.0, 0.0, 0.0, 0.0, 0.0, 0.0, 0.0, 0.0, 0.0, 0.0, 0.0, 0.0, 0.0, 0.0, 0.0, 0.0, 0.0, 0.0, 0.0, 0.0, 0.0, 0.0, 0.0, 0.0, 0.0, 0.0, 0.0, 0.0, 0.0, 0.0, 0.0, 0.0, 0.0, 0.0, 0.0, 0.0, 0.0, 0.0, 0.0, 0.0, 0.0, 0.0, 0.0, 0.0, 0.0, 0.0, 0.0, 0.0, 0.0, 0.0, 0.0, 0.0, 0.0, 0.0, 0.0, 0.0, 0.0, 0.0, 0.0, 0.0, 0.0, 0.0, 0.0, 0.0, 0.0, 0.0, 0.0, 0.0, 0.0, 0.0, 0.0, 0.0, 0.0, 0.0, 0.0, 0.0, 0.0, 0.0, 0.0, 0.0, 0.0, 0.0, 0.0, 0.0, 0.0, 0.0, 0.0, 0.0, 0.0, 0.0, 0.0, 0.0, 0.0, 0.0, 0.0, 0.0, 0.0, 0.0, 0.0, 0.0, 0.0, 0.0, 0.0, 0.0, 0.0, 0.0, 0.0, 0.0, 0.0, 0.0, 0.0, 0.0, 0.0, 0.0, 0.0, 0.0, 0.0, 0.0, 0.0, 0.0, 0.0, 0.0, 0.0, 0.0, 0.0, 0.0, 0.0, 0.0, 0.0, 0.0, 0.0, 0.0, 0.0, 0.0, 0.0, 0.0, 0.0, 0.0, 0.0, 0.0, 0.0, 0.0, 0.0, 0.0, 0.0, 0.0, 0.0, 0.0, 0.0, 0.0, 0.0, 0.0, 0.0, 0.0, 0.0, 0.0, 0.0, 0.0, 0.0, 0.0, 0.0, 0.0, 0.0, 0.0, 0.0, 0.0, 0.0, 0.0, 0.0, 0.0, 0.0, 0.0, 0.0, 0.0, 0.0, 0.0, 0.0, 0.0, 0.0, 0.0, 0.0, 0.0, 0.0, 0.0, 0.0, 0.0, 0.0, 0.0, 0.0, 0.0, 0.0, 0.0, 0.0, 0.0, 0.0, 0.0, 0.0, 0.0, 0.0, 0.0, 0.0, 0.0, 0.0, 0.0, 0.0, 0.0, 0.0, 0.0, 0.0, 0.0, 0.0, 0.0, 0.0, 0.0, 0.0, 0.0, 0.0, 0.0, 0.0, 0.0, 0.0, 0.0, 0.0, 0.0, 0.0, 0.0, 0.0, 0.0, 0.0, 0.0, 0.0, 0.0, 0.0, 0.0, 0.0, 0.0, 0.0, 0.0, 0.0, 0.0, 0.0, 0.0, 0.0, 0.0, 0.0, 0.0, 0.0, 0.0, 0.0, 0.0, 0.0, 0.0, 0.0, 0.0, 0.0, 0.0, 0.0, 0.0, 0.0, 0.0, 0.0, 0.0, 0.0, 0.0, 0.0, 0.0, 0.0, 0.0, 0.0, 0.0, 0.0, 0.0, 0.0, 0.0, 0.0, 0.0, 0.0, 0.0, 0.0, 0.0, 0.0, 0.0, 0.0, 0.0, 0.0, 0.0, 0.0, 0.0, 0.0, 0.0, 0.0, 0.0, 0.0, 0.0, 0.0, 0.0, 0.0, 0.0, 0.0, 0.0, 0.0, 0.0, 0.0, 0.0, 0.0, 0.0, 0.0, 0.0, 0.0, 0.0, 0.0, 0.0, 0.0, 0.0, 0.0, 0.0, 0.0, 0.0, 0.0, 0.0, 0.0, 0.0, 0.0, 0.0, 0.0, 0.0, 0.0, 0.0, 0.0, 0.0, 0.0, 0.0, 0.0, 0.0, 0.0, 0.0, 0.0, 0.0, 0.0, 0.0, 0.0, 0.0, 0.0, 0.0, 0.0, 0.0, 0.0, 0.0, 0.0, 0.0, 0.0, 0.0, 0.0, 0.0, 0.0, 0.0, 0.0, 0.0, 0.0, 0.0, 0.0, 0.0, 0.0, 0.0, 0.0, 0.0, 0.0, 0.0, 0.0, 0.0, 0.0, 0.0, 0.0, 0.0, 0.0, 0.0, 0.0, 0.0, 0.0, 0.0, 0.0, 0.0, 0.0, 0.0, 0.0, 0.0, 0.0, 0.0, 0.0, 0.0, 0.0, 0.0, 0.0, 0.0, 0.0, 0.0, 0.0, 0.0, 0.0, 0.0, 0.0, 0.0, 0.0, 0.0, 0.0, 0.0, 0.0, 0.0, 0.0, 0.0, 0.0, 0.0, 0.0, 0.0, 0.0, 0.0, 0.0, 0.0, 0.0, 0.0, 0.0, 0.0, 0.0, 0.0, 0.0, 0.0, 0.0, 0.0, 0.0, 0.0, 0.0, 0.0, 0.0, 0.0, 0.0, 0.0, 0.0, 0.0, 0.0, 0.0, 0.0, 0.0, 0.0, 0.0, 0.0, 0.0, 0.0, 0.0, 0.0, 0.0, 0.0, 0.0, 0.0, 0.0, 0.0, 0.0, 0.0, 0.0, 0.0, 0.0, 0.0, 0.0, 0.0, 0.0, 0.0, 0.0, 0.0, 0.0, 0.0, 0.0, 0.0, 0.0, 0.0, 0.0, 0.0, 0.0, 0.0, 0.0, 0.0, 0.0, 0.0, 0.0, 0.0, 0.0, 0.0, 0.0, 0.0, 0.0, 0.0, 0.0, 0.0, 0.0, 0.0, 0.0, 0.0, 0.0, 0.0, 0.0, 0.0, 0.0, 0.0, 0.0, 0.0, 0.0, 0.0, 0.0, 0.0, 0.0, 0.0, 0.0, 0.0, 0.0, 0.0, 0.0, 0.0, 0.0, 0.0, 0.0, 0.0, 0.0, 0.0, 0.0, 0.0, 0.0, 0.0, 0.0, 0.0, 0.0, 0.0, 0.0, 0.0, 0.0, 0.0, 0.0, 0.0, 0.0, 0.0, 0.0, 0.0, 0.0, 0.0, 0.0, 0.0, 0.0, 0.0, 0.0, 0.0, 0.0, 0.0, 0.0, 0.0, 0.0, 0.0, 0.0, 0.0, 0.0, 0.0, 0.0, 0.0, 0.0, 0.0, 0.0, 0.0, 0.0, 0.0, 0.0, 0.0, 0.0, 0.0, 0.0, 0.0, 0.0, 0.0, 0.0, 0.0, 0.0, 0.0, 0.0, 0.0, 0.0, 0.0, 0.0, 0.0, 0.0, 0.0, 0.0, 0.0, 0.0, 0.0, 0.0, 0.0, 0.0, 0.0, 0.0, 0.0, 0.0, 0.0, 0.0, 0.0, 0.0, 0.0, 0.0, 0.0, 0.0, 0.0, 0.0, 0.0, 0.0, 0.0, 0.0, 0.0, 0.0, 0.0, 0.0, 0.0, 0.0, 0.0, 0.0, 0.0, 0.0, 0.0, 0.0, 0.0, 0.0, 0.0, 0.0, 0.0, 0.0, 0.0, 0.0, 0.0, 0.0, 0.0, 0.0, 0.0, 0.0, 0.0, 0.0, 0.0, 0.0, 0.0, 0.0, 0.0, 0.0, 0.0, 0.0, 0.0, 0.0, 0.0, 0.0, 0.0, 0.0, 0.0, 0.0, 0.0, 0.0, 0.0, 0.0, 0.0, 0.0, 0.0, 0.0, 0.0, 0.0, 0.0, 0.0, 0.0, 0.0, 0.0, 0.0, 0.0, 0.0, 0.0, 0.0, 0.0, 0.0, 0.0, 0.0, 0.0, 0.0, 0.0, 0.0, 0.0, 0.0, 0.0, 0.0, 0.0, 0.0, 0.0, 0.0, 0.0, 0.0, 0.0, 0.0, 0.0, 0.0, 0.0, 0.0, 0.0, 0.0, 0.0, 0.0, 0.0, 0.0, 0.0, 0.0, 0.0, 0.0, 0.0, 0.0, 0.0, 0.0, 0.0, 0.0, 0.0, 0.0, 0.0, 0.0, 0.0, 0.0, 0.0, 0.0, 0.0, 0.0, 0.0, 0.0, 0.0, 0.0, 0.0, 0.0, 0.0, 0.0, 0.0, 0.0, 0.0, 0.0, 0.0, 0.0, 0.0, 0.0, 0.0, 0.0, 0.0, 0.0, 0.0, 0.0, 0.0, 0.0, 0.0, 0.0, 0.0, 0.0, 0.0, 0.0, 0.0, 0.0, 0.0, 0.0, 0.0, 0.0, 0.0, 0.0, 0.0, 0.0, 0.0, 0.0, 0.0, 0.0, 0.0, 0.0, 0.0, 0.0, 0.0, 0.0, 0.0, 0.0, 0.0, 0.0, 0.0, 0.0, 0.0, 0.0, 0.0, 0.0, 0.0, 0.0, 0.0, 0.0, 0.0, 0.0, 0.0, 0.0, 0.0, 0.0, 0.0, 0.0, 0.0, 0.0, 0.0, 0.0, 0.0, 0.0, 0.0, 0.0, 0.0, 0.0, 0.0, 0.0, 0.0, 0.0, 0.0, 0.0, 0.0, 0.0, 0.0, 0.0, 0.0, 0.0, 0.0, 0.0, 0.0, 0.0, 0.0, 0.0, 0.0, 0.0, 0.0, 0.0, 0.0, 0.0, 0.0, 0.0, 0.0, 0.0, 0.0, 0.0, 0.0, 0.0, 0.0, 0.0, 0.0, 0.0, 0.0, 0.0, 0.0, 0.0, 0.0, 0.0, 0.0, 0.0, 0.0, 0.0, 0.0, 0.0, 0.0, 0.0, 0.0, 0.0, 0.0, 0.0, 0.0, 0.0, 0.0, 0.0, 0.0, 0.0, 0.0, 0.0, 0.0, 0.0, 0.0, 0.0, 0.0, 0.0, 0.0, 0.0, 0.0, 0.0, 0.0, 0.0, 0.0, 0.0, 0.0, 0.0, 0.0, 0.0, 0.0, 0.0, 0.0, 0.0, 0.0, 0.0, 0.0, 0.0, 0.0, 0.0, 0.0, 0.0, 0.0, 0.0, 0.0, 0.0, 0.0, 0.0, 0.0, 0.0, 0.0, 0.0, 0.0, 0.0, 0.0, 0.0, 0.0, 0.0, 0.0, 0.0, 0.0, 0.0, 0.0, 0.0, 0.0, 0.0, 0.0, 0.0, 0.0, 0.0, 0.0, 0.0, 0.0, 0.0, 0.0, 0.0, 0.0, 0.0, 0.0, 0.0, 0.0, 0.0, 0.0, 0.0, 0.0, 0.0, 0.0, 0.0, 0.0, 0.0, 0.0, 0.0, 0.0, 0.0, 0.0, 0.0, 0.0, 0.0, 0.0, 0.0, 0.0, 0.0, 0.0, 0.0, 0.0, 0.0, 0.0, 0.0, 0.0, 0.0, 0.0, 0.0, 0.0, 0.0, 0.0, 0.0, 0.0, 0.0, 0.0, 0.0, 0.0, 0.0, 0.0, 0.0, 0.0, 0.0, 0.0, 0.0, 0.0, 0.0, 0.0, 0.0, 0.0, 0.0, 0.0, 0.0, 0.0, 0.0, 0.0, 0.0, 0.0, 0.0, 0.0, 0.0, 0.0, 0.0, 0.0, 0.0, 0.0, 0.0, 0.0, 0.0, 0.0, 0.0, 0.0, 0.0, 0.0, 0.0, 0.0, 0.0, 0.0, 0.0, 0.0, 0.0, 0.0, 0.0, 0.0, 0.0, 0.0, 0.0, 0.0, 0.0, 0.0, 0.0, 0.0, 0.0, 0.0, 0.0, 0.0, 0.0, 0.0, 0.0, 0.0, 0.0, 0.0, 0.0, 0.0, 0.0, 0.0, 0.0, 0.0, 0.0, 0.0, 0.0, 0.0, 0.0, 0.0, 0.0, 0.0, 0.0, 0.0, 0.0, 0.0, 0.0, 0.0, 0.0, 0.0, 0.0, 0.0, 0.0, 0.0, 0.0, 0.0, 0.0, 0.0, 0.0, 0.0, 0.0, 0.0, 0.0, 0.0, 0.0, 0.0, 0.0, 0.0, 0.0, 0.0, 0.0, 0.0, 0.0, 0.0, 0.0, 0.0, 0.0, 0.0, 0.0, 0.0, 0.0, 0.0, 0.0, 0.0, 0.0, 0.0, 0.0, 0.0, 0.0, 0.0, 0.0, 0.0, 0.0, 0.0, 0.0, 0.0, 0.0, 0.0, 0.0, 0.0, 0.0, 0.0, 0.0, 0.0, 0.0, 0.0, 0.0, 0.0, 0.0, 0.0, 0.0, 0.0, 0.0, 0.0, 0.0, 0.0, 0.0, 0.0, 0.0, 0.0, 0.0, 0.0, 0.0, 0.0, 0.0, 0.0, 0.0, 0.0, 0.0, 0.0, 0.0, 0.0, 0.0, 0.0, 0.0, 0.0, 0.0, 0.0, 0.0, 0.0, 0.0, 0.0, 0.0, 0.0, 0.0, 0.0, 0.0, 0.0, 0.0, 0.0, 0.0, 0.0, 0.0, 0.0, 0.0, 0.0, 0.0, 0.0, 0.0, 0.0, 0.0, 0.0, 0.0, 0.0, 0.0, 0.0, 0.0, 0.0, 0.0, 0.0, 0.0, 0.0, 0.0, 0.0, 0.0, 0.0, 0.0, 0.0, 0.0, 0.0, 0.0, 0.0, 0.0, 0.0, 0.0, 0.0, 0.0, 0.0, 0.0, 0.0, 0.0, 0.0, 0.0, 0.0, 0.0, 0.0, 0.0, 0.0, 0.0, 0.0, 0.0, 0.0, 0.0, 0.0, 0.0, 0.0, 0.0, 0.0, 0.0, 0.0, 0.0, 0.0, 0.0, 0.0, 0.0, 0.0, 0.0, 0.0, 0.0, 0.0, 0.0, 0.0, 0.0, 0.0, 0.0, 0.0, 0.0, 0.0, 0.0, 0.0, 0.0, 0.0, 0.0, 0.0, 0.0, 0.0, 0.0, 0.0, 0.0, 0.0, 0.0, 0.0, 0.0, 0.0, 0.0, 0.0, 0.0, 0.0, 0.0, 0.0, 0.0, 0.0, 0.0, 0.0, 0.0, 0.0, 0.0, 0.0, 0.0, 0.0, 0.0, 0.0, 0.0, 0.0, 0.0, 0.0, 0.0, 0.0, 0.0, 0.0, 0.0, 0.0, 0.0, 0.0, 0.0, 0.0, 0.0, 0.0, 0.0, 0.0, 0.0, 0.0, 0.0, 0.0, 0.0, 0.0, 0.0, 0.0, 0.0, 0.0, 0.0, 0.0, 0.0, 0.0, 0.0, 0.0, 0.0, 0.0, 0.0, 0.0, 0.0, 0.0, 0.0, 0.0, 0.0, 0.0, 0.0, 0.0, 0.0, 0.0, 0.0, 0.0, 0.0, 0.0, 0.0, 0.0, 0.0, 0.0, 0.0, 0.0, 0.0, 0.0, 0.0, 0.0, 0.0, 0.0, 0.0, 0.0, 0.0, 0.0, 0.0, 0.0, 0.0, 0.0, 0.0, 0.0, 0.0, 0.0, 0.0, 0.0, 0.0, 0.0, 0.0, 0.0, 0.0, 0.0, 0.0, 0.0, 0.0, 0.0, 0.0, 0.0, 0.0, 0.0, 0.0, 0.0, 0.0, 0.0, 0.0, 0.0, 0.0, 0.0, 0.0, 0.0, 0.0, 0.0, 0.0, 0.0, 0.0, 0.0, 0.0, 0.0, 0.0, 0.0, 0.0, 0.0, 0.0, 0.0, 0.0, 0.0, 0.0, 0.0, 0.0, 0.0, 0.0, 0.0, 0.0, 0.0, 0.0, 0.0, 0.0, 0.0, 0.0, 0.0, 0.0, 0.0, 0.0, 0.0, 0.0, 0.0, 0.0, 0.0, 0.0, 0.0, 0.0, 0.0, 0.0, 0.0, 0.0, 0.0, 0.0, 0.0, 0.0, 0.0, 0.0, 0.0, 0.0, 0.0, 0.0, 0.0, 0.0, 0.0, 0.0, 0.0, 0.0, 0.0, 0.0, 0.0, 0.0, 0.0, 0.0, 0.0, 0.0, 0.0, 0.0, 0.0, 0.0, 0.0, 0.0, 0.0, 0.0, 0.0, 0.0, 0.0, 0.0, 0.0, 0.0, 0.0, 0.0, 0.0, 0.0, 0.0, 0.0, 0.0, 0.0, 0.0, 0.0, 0.0, 0.0, 0.0, 0.0, 0.0, 0.0, 0.0, 0.0, 0.0, 0.0, 0.0, 0.0, 0.0, 0.0, 0.0, 0.0, 0.0, 0.0, 0.0, 0.0, 0.0, 0.0, 0.0, 0.0, 0.0, 0.0, 0.0, 0.0, 0.0, 0.0, 0.0, 0.0, 0.0, 0.0, 0.0, 0.0, 0.0, 0.0, 0.0, 0.0, 0.0, 0.0, 0.0, 0.0, 0.0, 0.0, 0.0, 0.0, 0.0, 0.0, 0.0, 0.0, 0.0, 0.0, 0.0, 0.0, 0.0, 0.0, 0.0, 0.0, 0.0, 0.0, 0.0, 0.0, 0.0, 0.0, 0.0, 0.0, 0.0, 0.0, 0.0, 0.0, 0.0, 0.0, 0.0, 0.0, 0.0, 0.0, 0.0, 0.0, 0.0, 0.0, 0.0, 0.0, 0.0, 0.0, 0.0, 0.0, 0.0, 0.0, 0.0, 0.0, 0.0, 0.0, 0.0, 0.0, 0.0, 0.0, 0.0, 0.0, 0.0, 0.0, 0.0, 0.0, 0.0, 0.0, 0.0, 0.0, 0.0, 0.0, 0.0, 0.0, 0.0, 0.0, 0.0, 0.0, 0.0, 0.0, 0.0, 0.0, 0.0, 0.0, 0.0, 0.0, 0.0, 0.0, 0.0, 0.0, 0.0, 0.0, 0.0, 0.0, 0.0, 0.0, 0.0, 0.0, 0.0, 0.0, 0.0, 0.0, 0.0, 0.0, 0.0, 0.0, 0.0, 0.0, 0.0, 0.0, 0.0, 0.0, 0.0, 0.0, 0.0, 0.0, 0.0, 0.0, 0.0, 0.0, 0.0, 0.0, 0.0, 0.0, 0.0, 0.0, 0.0, 0.0, 0.0, 0.0, 0.0, 0.0, 0.0, 0.0, 0.0, 0.0, 0.0, 0.0, 0.0, 0.0, 0.0, 0.0, 0.0, 0.0, 0.0, 0.0, 0.0, 0.0, 0.0, 0.0, 0.0, 0.0, 0.0, 0.0, 0.0, 0.0, 0.0, 0.0, 0.0, 0.0, 0.0, 0.0, 0.0, 0.0, 0.0, 0.0, 0.0, 0.0, 0.0, 0.0, 0.0, 0.0, 0.0, 0.0, 0.0, 0.0, 0.0, 0.0, 0.0, 0.0, 0.0, 0.0, 0.0, 0.0, 0.0, 0.0, 0.0, 0.0, 0.0, 0.0, 0.0, 0.0, 0.0, 0.0, 0.0, 0.0, 0.0, 0.0, 0.0, 0.0, 0.0, 0.0, 0.0, 0.0, 0.0, 0.0, 0.0, 0.0, 0.0, 0.0, 0.0, 0.0, 0.0, 0.0, 0.0, 0.0, 0.0, 0.0, 0.0, 0.0, 0.0, 0.0, 0.0, 0.0, 0.0, 0.0, 0.0, 0.0, 0.0, 0.0, 0.0, 0.0, 0.0, 0.0, 0.0, 0.0, 0.0, 0.0, 0.0, 0.0, 0.0, 0.0, 0.0, 0.0, 0.0, 0.0, 0.0, 0.0, 0.0, 0.0, 0.0, 0.0, 0.0, 0.0, 0.0, 0.0, 0.0, 0.0, 0.0, 0.0, 0.0, 0.0, 0.0, 0.0, 0.0, 0.0, 0.0, 0.0, 0.0, 0.0, 0.0, 0.0, 0.0, 0.0, 0.0, 0.0, 0.0, 0.0, 0.0, 0.0, 0.0, 0.0, 0.0, 0.0, 0.0, 0.0, 0.0, 0.0, 0.0, 0.0, 0.0, 0.0, 0.0, 0.0, 0.0, 0.0, 0.0, 0.0, 0.0, 0.0, 0.0, 0.0, 0.0, 0.0, 0.0, 0.0, 0.0, 0.0, 0.0, 0.0, 0.0, 0.0, 0.0, 0.0, 0.0, 0.0, 0.0, 0.0, 0.0, 0.0, 0.0, 0.0, 0.0, 0.0, 0.0, 0.0, 0.0, 0.0, 0.0, 0.0, 0.0, 0.0, 0.0, 0.0, 0.0, 0.0, 0.0, 0.0, 0.0, 0.0, 0.0, 0.0, 0.0, 0.0, 0.0, 0.0, 0.0, 0.0, 0.0, 0.0, 0.0, 0.0, 0.0, 0.0, 0.0, 0.0, 0.0, 0.0, 0.0, 0.0, 0.0, 0.0, 0.0, 0.0, 0.0, 0.0, 0.0, 0.0, 0.0, 0.0, 0.0, 0.0, 0.0, 0.0, 0.0, 0.0, 0.0, 0.0, 0.0, 0.0, 0.0, 0.0, 0.0, 0.0, 0.0, 0.0, 0.0, 0.0, 0.0, 0.0, 0.0, 0.0, 0.0, 0.0, 0.0, 0.0, 0.0, 0.0, 0.0, 0.0, 0.0, 0.0, 0.0, 0.0, 0.0, 0.0, 0.0, 0.0, 0.0, 0.0, 0.0, 0.0, 0.0, 0.0, 0.0, 0.0, 0.0, 0.0, 0.0, 0.0, 0.0, 0.0, 0.0, 0.0, 0.0, 0.0, 0.0, 0.0, 0.0, 0.0, 0.0, 0.0, 0.0, 0.0, 0.0, 0.0, 0.0, 0.0, 0.0, 0.0, 0.0, 0.0, 0.0, 0.0, 0.0, 0.0, 0.0, 0.0, 0.0, 0.0, 0.0, 0.0, 0.0, 0.0, 0.0, 0.0, 0.0, 0.0, 0.0, 0.0, 0.0, 0.0, 0.0, 0.0, 0.0, 0.0, 0.0, 0.0, 0.0, 0.0, 0.0, 0.0, 0.0, 0.0, 0.0, 0.0, 0.0, 0.0, 0.0, 0.0, 0.0, 0.0, 0.0, 0.0, 0.0, 0.0, 0.0, 0.0, 0.0, 0.0, 0.0, 0.0, 0.0, 0.0, 0.0, 0.0, 0.0, 0.0, 0.0, 0.0, 0.0, 0.0, 0.0, 0.0, 0.0, 0.0, 0.0, 0.0, 0.0, 0.0, 0.0, 0.0, 0.0, 0.0, 0.0, 0.0, 0.0, 0.0, 0.0, 0.0, 0.0, 0.0, 0.0, 0.0, 0.0, 0.0, 0.0, 0.0, 0.0, 0.0, 0.0, 0.0, 0.0, 0.0, 0.0, 0.0, 0.0, 0.0, 0.0, 0.0, 0.0, 0.0, 0.0, 0.0, 0.0, 0.0, 0.0, 0.0, 0.0, 0.0, 0.0, 0.0, 0.0, 0.0, 0.0, 0.0, 0.0, 0.0, 0.0, 0.0, 0.0, 0.0, 0.0, 0.0, 0.0, 0.0, 0.0, 0.0, 0.0, 0.0, 0.0, 0.0, 0.0, 0.0, 0.0, 0.0, 0.0, 0.0, 0.0, 0.0, 0.0, 0.0, 0.0, 0.0, 0.0, 0.0, 0.0, 0.0, 0.0, 0.0, 0.0, 0.0, 0.0, 0.0, 0.0, 0.0, 0.0, 0.0, 0.0, 0.0, 0.0, 0.0, 0.0, 0.0, 0.0, 0.0, 0.0, 0.0, 0.0, 0.0, 0.0, 0.0, 0.0, 0.0, 0.0, 0.0, 0.0, 0.0, 0.0, 0.0, 0.0, 0.0, 0.0, 0.0, 0.0, 0.0, 0.0, 0.0, 0.0, 0.0, 0.0, 0.0, 0.0, 0.0, 0.0, 0.0, 0.0, 0.0, 0.0, 0.0, 0.0, 0.0, 0.0, 0.0, 0.0, 0.0, 0.0, 0.0, 0.0, 0.0, 0.0, 0.0, 0.0, 0.0, 0.0, 0.0, 0.0, 0.0, 0.0, 0.0, 0.0, 0.0, 0.0, 0.0, 0.0, 0.0, 0.0, 0.0, 0.0, 0.0, 0.0, 0.0, 0.0, 0.0, 0.0, 0.0, 0.0, 0.0, 0.0, 0.0, 0.0, 0.0, 0.0, 0.0, 0.0, 0.0, 0.0, 0.0, 0.0, 0.0, 0.0, 0.0, 0.0, 0.0, 0.0, 0.0, 0.0, 0.0, 0.0, 0.0, 0.0, 0.0, 0.0, 0.0, 0.0, 0.0, 0.0, 0.0, 0.0, 0.0, 0.0, 0.0, 0.0, 0.0, 0.0, 0.0, 0.0, 0.0, 0.0, 0.0, 0.0, 0.0, 0.0, 0.0, 0.0, 0.0, 0.0, 0.0, 0.0, 0.0, 0.0, 0.0, 0.0, 0.0, 0.0, 0.0, 0.0, 0.0, 0.0, 0.0, 0.0, 0.0, 0.0, 0.0, 0.0, 0.0, 0.0, 0.0, 0.0, 0.0, 0.0, 0.0, 0.0, 0.0, 0.0, 0.0, 0.0, 0.0, 0.0, 0.0, 0.0, 0.0, 0.0, 0.0, 0.0, 0.0, 0.0, 0.0, 0.0, 0.0, 0.0, 0.0, 0.0, 0.0, 0.0, 0.0, 0.0, 0.0, 0.0, 0.0, 0.0, 0.0, 0.0, 0.0, 0.0, 0.0, 0.0, 0.0, 0.0, 0.0, 0.0, 0.0, 0.0, 0.0, 0.0, 0.0, 0.0, 0.0, 0.0, 0.0, 0.0, 0.0, 0.0, 0.0, 0.0, 0.0, 0.0, 0.0, 0.0, 0.0, 0.0, 0.0, 0.0, 0.0, 0.0, 0.0, 0.0, 0.0, 0.0, 0.0, 0.0, 0.0, 0.0, 0.0, 0.0, 0.0, 0.0, 0.0, 0.0, 0.0, 0.0, 0.0, 0.0, 0.0, 0.0, 0.0, 0.0, 0.0, 0.0, 0.0, 0.0, 0.0, 0.0, 0.0, 0.0, 0.0, 0.0, 0.0, 0.0, 0.0, 0.0, 0.0, 0.0, 0.0, 0.0, 0.0, 0.0, 0.0, 0.0, 0.0, 0.0, 0.0, 0.0, 0.0, 0.0, 0.0, 0.0, 0.0, 0.0, 0.0, 0.0, 0.0, 0.0, 0.0, 0.0, 0.0, 0.0, 0.0, 0.0, 0.0, 0.0, 0.0, 0.0, 0.0, 0.0, 0.0, 0.0, 0.0, 0.0, 0.0, 0.0, 0.0, 0.0, 0.0, 0.0, 0.0, 0.0, 0.0, 0.0, 0.0, 0.0, 0.0, 0.0, 0.0, 0.0, 0.0, 0.0, 0.0, 0.0, 0.0, 0.0, 0.0, 0.0, 0.0, 0.0, 0.0, 0.0, 0.0, 0.0, 0.0, 0.0, 0.0, 0.0, 0.0, 0.0, 0.0, 0.0, 0.0, 0.0, 0.0, 0.0, 0.0, 0.0, 0.0, 0.0, 0.0, 0.0, 0.0, 0.0, 0.0, 0.0, 0.0, 0.0, 0.0, 0.0, 0.0, 0.0, 0.0, 0.0, 0.0, 0.0, 0.0, 0.0, 0.0, 0.0, 0.0, 0.0, 0.0, 0.0, 0.0, 0.0, 0.0, 0.0, 0.0, 0.0, 0.0, 0.0, 0.0, 0.0, 0.0, 0.0, 0.0, 0.0, 0.0, 0.0, 0.0, 0.0, 0.0, 0.0, 0.0, 0.0, 0.0, 0.0, 0.0, 0.0, 0.0, 0.0, 0.0, 0.0, 0.0, 0.0, 0.0, 0.0, 0.0, 0.0, 0.0, 0.0, 0.0, 0.0, 0.0, 0.0, 0.0, 0.0, 0.0, 0.0, 0.0, 0.0, 0.0, 0.0, 0.0, 0.0, 0.0, 0.0, 0.0, 0.0, 0.0, 0.0, 0.0, 0.0, 0.0, 0.0, 0.0, 0.0, 0.0, 0.0, 0.0, 0.0, 0.0, 0.0, 0.0, 0.0, 0.0, 0.0, 0.0, 0.0, 0.0, 0.0, 0.0, 0.0, 0.0, 0.0, 0.0, 0.0, 0.0, 0.0, 0.0, 0.0, 0.0, 0.0, 0.0, 0.0, 0.0, 0.0, 0.0, 0.0, 0.0, 0.0, 0.0, 0.0, 0.0, 0.0, 0.0, 0.0, 0.0, 0.0, 0.0, 0.0, 0.0, 0.0, 0.0, 0.0, 0.0, 0.0, 0.0, 0.0, 0.0, 0.0, 0.0, 0.0, 0.0, 0.0, 0.0, 0.0, 0.0, 0.0, 0.0, 0.0, 0.0, 0.0, 0.0, 0.0, 0.0, 0.0, 0.0, 0.0, 0.0, 0.0, 0.0, 0.0, 0.0, 0.0, 0.0, 0.0, 0.0, 0.0, 0.0, 0.0, 0.0, 0.0, 0.0, 0.0, 0.0, 0.0, 0.0, 0.0, 0.0, 0.0, 0.0, 0.0, 0.0, 0.0, 0.0, 0.0, 0.0, 0.0, 0.0, 0.0, 0.0, 0.0, 0.0, 0.0, 0.0, 0.0, 0.0, 0.0, 0.0, 0.0, 0.0, 0.0, 0.0, 0.0, 0.0, 0.0, 0.0, 0.0, 0.0, 0.0, 0.0, 0.0, 0.0, 0.0, 0.0, 0.0, 0.0, 0.0, 0.0, 0.0, 0.0, 0.0, 0.0, 0.0, 0.0, 0.0, 0.0, 0.0, 0.0, 0.0, 0.0, 0.0, 0.0, 0.0, 0.0, 0.0, 0.0, 0.0, 0.0, 0.0, 0.0, 0.0, 0.0, 0.0, 0.0, 0.0, 0.0, 0.0, 0.0, 0.0, 0.0, 0.0, 0.0, 0.0, 0.0, 0.0, 0.0, 0.0, 0.0, 0.0, 0.0, 0.0, 0.0, 0.0, 0.0, 0.0, 0.0, 0.0, 0.0, 0.0, 0.0, 0.0, 0.0, 0.0, 0.0, 0.0, 0.0, 0.0, 0.0, 0.0, 0.0, 0.0, 0.0, 0.0, 0.0, 0.0, 0.0, 0.0, 0.0, 0.0, 0.0, 0.0, 0.0, 0.0, 0.0, 0.0, 0.0, 0.0, 0.0, 0.0, 0.0, 0.0, 0.0, 0.0, 0.0, 0.0, 0.0, 0.0, 0.0, 0.0, 0.0, 0.0, 0.0, 0.0, 0.0, 0.0, 0.0, 0.0, 0.0, 0.0, 0.0, 0.0, 0.0, 0.0, 0.0, 0.0, 0.0, 0.0, 0.0, 0.0, 0.0, 0.0, 0.0, 0.0, 0.0, 0.0, 0.0, 0.0, 0.0, 0.0, 0.0, 0.0, 0.0, 0.0, 0.0, 0.0, 0.0, 0.0, 0.0, 0.0, 0.0, 0.0, 0.0, 0.0, 0.0, 0.0, 0.0, 0.0, 0.0, 0.0, 0.0, 0.0, 0.0, 0.0, 0.0, 0.0, 0.0, 0.0, 0.0, 0.0, 0.0, 0.0, 0.0, 0.0, 0.0, 0.0, 0.0, 0.0, 0.0, 0.0, 0.0, 0.0, 0.0, 0.0, 0.0, 0.0, 0.0, 0.0, 0.0, 0.0, 0.0, 0.0, 0.0, 0.0, 0.0, 0.0, 0.0, 0.0, 0.0, 0.0, 0.0, 0.0, 0.0, 0.0, 0.0, 0.0, 0.0, 0.0, 0.0, 0.0, 0.0, 0.0, 0.0, 0.0, 0.0, 0.0, 0.0, 0.0, 0.0, 0.0, 0.0, 0.0, 0.0, 0.0, 0.0, 0.0, 0.0, 0.0, 0.0, 0.0, 0.0, 0.0, 0.0, 0.0, 0.0, 0.0, 0.0, 0.0, 0.0, 0.0, 0.0, 0.0, 0.0, 0.0, 0.0, 0.0, 0.0, 0.0, 0.0, 0.0, 0.0, 0.0, 0.0, 0.0, 0.0, 0.0, 0.0, 0.0, 0.0, 0.0, 0.0, 0.0, 0.0, 0.0, 0.0, 0.0, 0.0, 0.0, 0.0, 0.0, 0.0, 0.0, 0.0, 0.0, 0.0, 0.0, 0.0, 0.0, 0.0, 0.0, 0.0, 0.0, 0.0, 0.0, 0.0, 0.0, 0.0, 0.0, 0.0, 0.0, 0.0, 0.0, 0.0, 0.0, 0.0, 0.0, 0.0, 0.0, 0.0, 0.0, 0.0, 0.0, 0.0, 0.0, 0.0, 0.0, 0.0, 0.0, 0.0, 0.0, 0.0, 0.0, 0.0, 0.0, 0.0, 0.0, 0.0, 0.0, 0.0, 0.0, 0.0, 0.0, 0.0, 0.0, 0.0, 0.0, 0.0, 0.0, 0.0, 0.0, 0.0, 0.0, 0.0, 0.0, 0.0, 0.0, 0.0, 0.0, 0.0, 0.0, 0.0, 0.0, 0.0, 0.0, 0.0, 0.0, 0.0, 0.0, 0.0, 0.0, 0.0, 0.0, 0.0, 0.0, 0.0, 0.0, 0.0, 0.0, 0.0, 0.0, 0.0, 0.0, 0.0, 0.0, 0.0, 0.0, 0.0, 0.0, 0.0, 0.0, 0.0, 0.0, 0.0, 0.0, 0.0, 0.0, 0.0, 0.0, 0.0, 0.0, 0.0, 0.0, 0.0, 0.0, 0.0, 0.0, 0.0, 0.0, 0.0, 0.0, 0.0, 0.0, 0.0, 0.0, 0.0, 0.0, 0.0, 0.0, 0.0, 0.0, 0.0, 0.0, 0.0, 0.0, 0.0, 0.0, 0.0, 0.0, 0.0, 0.0, 0.0, 0.0, 0.0, 0.0, 0.0, 0.0, 0.0, 0.0, 0.0, 0.0, 0.0, 0.0, 0.0, 0.0, 0.0, 0.0, 0.0, 0.0, 0.0, 0.0, 0.0, 0.0, 0.0, 0.0, 0.0, 0.0, 0.0, 0.0, 0.0, 0.0, 0.0, 0.0, 0.0, 0.0, 0.0, 0.0, 0.0, 0.0, 0.0, 0.0, 0.0, 0.0, 0.0, 0.0, 0.0, 0.0, 0.0, 0.0, 0.0, 0.0, 0.0, 0.0, 0.0, 0.0, 0.0, 0.0, 0.0, 0.0, 0.0, 0.0, 0.0, 0.0, 0.0, 0.0, 0.0, 0.0, 0.0, 0.0, 0.0, 0.0, 0.0, 0.0, 0.0, 0.0, 0.0, 0.0, 0.0, 0.0, 0.0, 0.0, 0.0, 0.0, 0.0, 0.0, 0.0, 0.0, 0.0, 0.0, 0.0, 0.0, 0.0, 0.0, 0.0, 0.0, 0.0, 0.0, 0.0, 0.0, 0.0, 0.0, 0.0, 0.0, 0.0, 0.0, 0.0, 0.0, 0.0, 0.0, 0.0, 0.0, 0.0, 0.0, 0.0, 0.0, 0.0, 0.0, 0.0, 0.0, 0.0, 0.0, 0.0, 0.0, 0.0, 0.0, 0.0, 0.0, 0.0, 0.0, 0.0, 0.0, 0.0, 0.0, 0.0, 0.0, 0.0, 0.0, 0.0, 0.0, 0.0, 0.0, 0.0, 0.0, 0.0, 0.0, 0.0, 0.0, 0.0, 0.0, 0.0, 0.0, 0.0, 0.0, 0.0, 0.0, 0.0, 0.0, 0.0, 0.0, 0.0, 0.0, 0.0, 0.0, 0.0, 0.0, 0.0, 0.0, 0.0, 0.0, 0.0, 0.0, 0.0, 0.0, 0.0, 0.0, 0.0, 0.0, 0.0, 0.0, 0.0, 0.0, 0.0, 0.0, 0.0, 0.0, 0.0, 0.0, 0.0, 0.0, 0.0, 0.0, 0.0, 0.0, 0.0, 0.0, 0.0, 0.0, 0.0, 0.0, 0.0, 0.0, 0.0, 0.0, 0.0, 0.0, 0.0, 0.0, 0.0, 0.0, 0.0, 0.0, 0.0, 0.0, 0.0, 0.0, 0.0, 0.0, 0.0, 0.0, 0.0, 0.0, 0.0, 0.0, 0.0, 0.0, 0.0, 0.0, 0.0, 0.0, 0.0, 0.0, 0.0, 0.0, 0.0, 0.0, 0.0, 0.0, 0.0, 0.0, 0.0, 0.0, 0.0, 0.0, 0.0, 0.0, 0.0, 0.0, 0.0, 0.0, 0.0, 0.0, 0.0, 0.0, 0.0, 0.0, 0.0, 0.0, 0.0, 0.0, 0.0, 0.0, 0.0, 0.0, 0.0, 0.0, 0.0, 0.0, 0.0, 0.0, 0.0, 0.0, 0.0, 0.0, 0.0, 0.0, 0.0, 0.0, 0.0, 0.0, 0.0, 0.0, 0.0, 0.0, 0.0, 0.0, 0.0, 0.0, 0.0, 0.0, 0.0, 0.0, 0.0, 0.0, 0.0, 0.0, 0.0, 0.0, 0.0, 0.0, 0.0, 0.0, 0.0, 0.0, 0.0, 0.0, 0.0, 0.0, 0.0, 0.0, 0.0, 0.0, 0.0, 0.0, 0.0, 0.0, 0.0, 0.0, 0.0, 0.0, 0.0, 0.0, 0.0, 0.0, 0.0, 0.0, 0.0, 0.0, 0.0, 0.0, 0.0, 0.0, 0.0, 0.0, 0.0, 0.0, 0.0, 0.0, 0.0, 0.0, 0.0, 0.0, 0.0, 0.0, 0.0, 0.0, 0.0, 0.0, 0.0, 0.0, 0.0, 0.0, 0.0, 0.0, 0.0, 0.0, 0.0, 0.0, 0.0, 0.0, 0.0, 0.0, 0.0, 0.0, 0.0, 0.0, 0.0, 0.0, 0.0, 0.0, 0.0, 0.0, 0.0, 0.0, 0.0, 0.0, 0.0, 0.0, 0.0, 0.0, 0.0, 0.0, 0.0, 0.0, 0.0, 0.0, 0.0, 0.0])
me_circle_001.update()

# ---- objects
ob_empty = bpy.data.objects.new('Empty', None)
ob_circle = bpy.data.objects.new('Circle', me_circle_001)
ob_empty_001 = bpy.data.objects.new('Empty.001', None)
ob_empty_002 = bpy.data.objects.new('Empty.002', None)

# ---- transforms, parenting, visibility, modifiers, constraints
ob_empty.location = (0.0, 81.43, 0.0)
ob_empty.rotation_euler = (1.571, -0.0, 0.0)
ob_empty.empty_display_type = 'IMAGE'
ob_empty.empty_display_size = 68.4
ob_empty.empty_image_offset = (-0.5, 0.0)
ob_empty.use_empty_image_alpha = True
ob_empty.color = (1.0, 1.0, 1.0, 0.2)
ob_circle.location = (0.0, 37.15, -0.0009656)
_m = ob_circle.modifiers.new('Mirror', 'MIRROR')
_m.use_clip = True
ob_empty_001.location = (-30.0, 0.0, 0.3613)
ob_empty_001.rotation_euler = (1.571, -0.0, 1.571)
ob_empty_001.scale = (1.005, 1.005, 1.005)
ob_empty_001.empty_display_type = 'IMAGE'
ob_empty_001.empty_display_size = 75.3
ob_empty_001.empty_image_offset = (0.0, 0.0)
ob_empty_001.use_empty_image_alpha = True
ob_empty_001.color = (1.0, 1.0, 1.0, 0.2)
ob_empty_002.location = (0.0, 38.22, 0.0)
ob_empty_002.rotation_euler = (0.0, -0.0, 1.571)
ob_empty_002.empty_display_type = 'IMAGE'
ob_empty_002.empty_display_size = 76.3

# ---- collection membership
col_collection.objects.link(ob_empty)
col_collection.objects.link(ob_circle)
col_collection.objects.link(ob_empty_001)
col_collection.objects.link(ob_empty_002)

# ---- scene / render settings (as saved in the file)
scene.frame_start = 1; scene.frame_end = 250; scene.frame_set(0)
scene.render.engine = 'CYCLES'
scene.render.resolution_x = 3840
scene.render.resolution_y = 2160
scene.render.resolution_percentage = 50
scene.render.film_transparent = True
scene.render.bake_bias = 0.0
scene.render.bake_samples = 0
scene.cycles.use_denoising = False
scene.cycles.samples = 256
scene.cycles.tile_size = 256
scene.eevee.ray_tracing_options.trace_max_roughness = 0.0
scene.view_settings.view_transform = 'Filmic'
bpy.context.view_layer.update()

# ---- added for rendering (the .blend has no active camera and no usable light): camera, sun
cam_auto = bpy.data.cameras.new('AutoCamera')
cam_auto.lens = 50.0
cam_auto.sensor_width = 36.0
cam_auto.clip_end = 1685.6
ob_auto_camera = bpy.data.objects.new('AutoCamera', cam_auto)
scene.collection.objects.link(ob_auto_camera)
ob_auto_camera.location = (96.0459, -77.3948, 86.8586)
ob_auto_camera.rotation_euler = (1.09748, -7.21219e-08, 0.694738)
scene.camera = ob_auto_camera
light_auto_sun = bpy.data.lights.new('AutoSun', 'SUN')
light_auto_sun.energy = 3.0
light_auto_sun.angle = 0.0523599
ob_auto_sun = bpy.data.objects.new('AutoSun', light_auto_sun)
scene.collection.objects.link(ob_auto_sun)
ob_auto_sun.rotation_euler = (0.872665, 0.174533, 0.523599)
bpy.context.view_layer.update()
